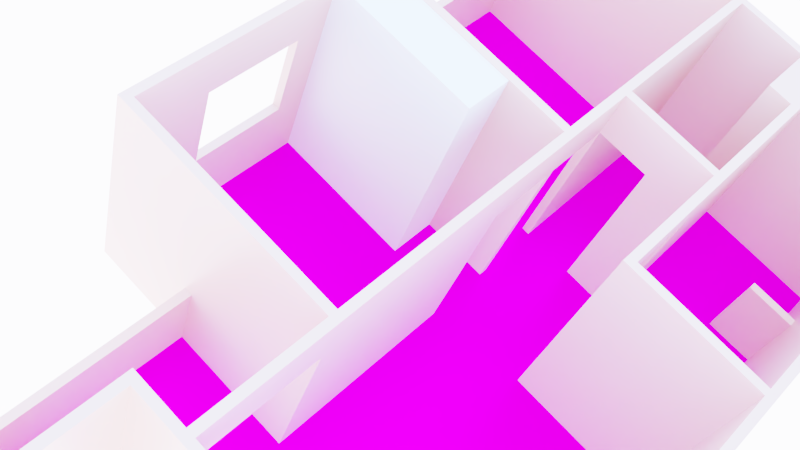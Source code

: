 # Source: Ap.blend  (saved by Blender 2.91.10; exported with 4.5.12 LTS)
import bpy
from mathutils import Matrix  # noqa: F401  (used for matrix-valued properties, if any)

bpy.ops.wm.read_factory_settings(use_empty=True)
scene = bpy.context.scene
scene.name = 'Scene'

# ---- collections
col_estrutura_principal = bpy.data.collections.new('Estrutura Principal'); scene.collection.children.link(col_estrutura_principal)

# ---- images (referenced by path relative to the original .blend; pixels are not part of the script)
import os
ASSET_DIR = os.environ.get("B2B_ASSET_DIR", "")  # directory of the original .blend (textures are referenced by path, not embedded)
HERE = os.path.dirname(os.path.abspath(__file__))  # packed textures are extracted next to this script under _unpacked/

def load_image(name, relpath, width, height, colorspace="sRGB"):
    """Load a texture the original file referenced (path relative to the .blend, or extracted next to this script)."""
    p = next((c for c in (os.path.join(HERE, relpath), os.path.join(ASSET_DIR, relpath)) if relpath and os.path.exists(c)), "")
    if p:
        img = bpy.data.images.load(p, check_existing=True)
        img.name = name
    else:  # same state as the original file: an image datablock whose file is absent (Cycles renders it pink)
        img = bpy.data.images.new(name, width, height)
        img.source = "FILE"
        img.filepath = "//" + (relpath or name)
    img.colorspace_settings.name = colorspace
    return img
img_madeira_chao_b = load_image('madeira_chao-b', 'Good Textures_001978-2b.jpg', 1024, 1024, 'sRGB')
img_azulejo_jpg = load_image('Azulejo.jpg', 'Textures/Azulejo.jpg', 1024, 1024, 'sRGB')
img_azulejo_s_jpg = load_image('Azulejo_s.jpg', 'Textures/Azulejo_s.jpg', 1024, 1024, 'sRGB')

# ---- materials (node trees are filled in below, after node groups)
mat_piso = bpy.data.materials.new('Piso')
mat_piso.alpha_threshold = 0.0
mat_piso.roughness = 0.5
mat_piso.line_color = (0.0, 0.0, 0.0, 1.0)
mat_parede_rosa = bpy.data.materials.new('Parede Rosa')

# ---- material node trees
mat_piso.use_nodes = True; mat_piso.node_tree.nodes.clear()
_N = mat_piso.node_tree.nodes; _L = mat_piso.node_tree.links
n0 = _N.new('ShaderNodeTexImage'); n0.name = 'Image Texture.001'; n0.location = (-162, 76)
n0.width = 150
n0.image = img_madeira_chao_b
n1 = _N.new('ShaderNodeTexCoord'); n1.name = 'Texture Coordinate'; n1.location = (-400, 252)
n1.width = 150
n2 = _N.new('ShaderNodeMath'); n2.name = 'Add'; n2.location = (73, 75)
n2.width = 120
n2.operation = 'MULTIPLY'
n2.inputs[1].default_value = 0.002
n2.inputs[2].default_value = 0.0
n3 = _N.new('ShaderNodeBsdfDiffuse'); n3.name = 'Diffuse BSDF'; n3.location = (67, 207)
n4 = _N.new('ShaderNodeBsdfAnisotropic'); n4.name = 'Glossy BSDF'; n4.location = (59, 375)
n4.distribution = 'BECKMANN'
n4.inputs[1].default_value = 0.3162
n5 = _N.new('ShaderNodeTexImage'); n5.name = 'Image Texture'; n5.location = (-190, 300)
n5.width = 150
n5.image = img_azulejo_jpg
n6 = _N.new('ShaderNodeTexImage'); n6.name = 'Image Texture.002'; n6.location = (-170, 494)
n6.width = 150
n6.image = img_azulejo_s_jpg
n7 = _N.new('ShaderNodeMixShader'); n7.name = 'Mix Shader'; n7.location = (292, 391)
n7.width = 150
n8 = _N.new('ShaderNodeBsdfDiffuse'); n8.name = 'Diffuse BSDF.001'; n8.location = (292, 518)
n9 = _N.new('ShaderNodeMix'); n9.name = 'Mix'; n9.location = (87, 548)
n9.width = 100
n9.data_type = 'RGBA'
n9.inputs[0].default_value = 0.7
n9.inputs[7].default_value = (0.6446, 0.6446, 0.6446, 1.0)
n10 = _N.new('ShaderNodeOutputMaterial'); n10.name = 'Material Output'; n10.location = (523, 257)
n10.width = 120
n11 = _N.new('ShaderNodeDisplacement'); n11.name = 'Displacement'; n11.location = (298, 166)
n11.inputs[1].default_value = 0.0
n11.inputs[2].default_value = 0.1
_L.new(n5.outputs[0], n3.inputs[0])
_L.new(n1.outputs[2], n5.inputs[0])
_L.new(n0.outputs[0], n2.inputs[0])
_L.new(n1.outputs[2], n0.inputs[0])
_L.new(n5.outputs[0], n4.inputs[0])
_L.new(n4.outputs[0], n7.inputs[1])
_L.new(n1.outputs[2], n6.inputs[0])
_L.new(n6.outputs[0], n9.inputs[6])
_L.new(n3.outputs[0], n7.inputs[2])
_L.new(n9.outputs[2], n7.inputs[0])
_L.new(n9.outputs[2], n8.inputs[0])
_L.new(n7.outputs[0], n10.inputs[0])
_L.new(n2.outputs[0], n11.inputs[0])
_L.new(n11.outputs[0], n10.inputs[2])
n10.is_active_output = True
mat_parede_rosa.use_nodes = True; mat_parede_rosa.node_tree.nodes.clear()
_N = mat_parede_rosa.node_tree.nodes; _L = mat_parede_rosa.node_tree.links
n0 = _N.new('ShaderNodeOutputMaterial'); n0.name = 'Material Output'; n0.location = (300, 300)
n1 = _N.new('ShaderNodeBsdfPrincipled'); n1.name = 'Principled BSDF'; n1.location = (-521, 310)
n1.distribution = 'GGX'
n1.subsurface_method = 'BURLEY'
n1.inputs[0].default_value = (0.8, 0.4625, 0.3602, 1.0)
n1.inputs[2].default_value = 0.35
n1.inputs[3].default_value = 1.45
n1.inputs[27].default_value = (0.0, 0.0, 0.0, 1.0)
n1.inputs[28].default_value = 1.0
n2 = _N.new('ShaderNodeMixShader'); n2.name = 'Mix Shader'; n2.location = (-7, 311)
n3 = _N.new('ShaderNodeBsdfTransparent'); n3.name = 'Transparent BSDF'; n3.location = (-256, 198)
n4 = _N.new('ShaderNodeNewGeometry'); n4.name = 'Geometry'; n4.location = (-431, 619)
_L.new(n2.outputs[0], n0.inputs[0])
_L.new(n1.outputs[0], n2.inputs[1])
_L.new(n3.outputs[0], n2.inputs[2])
_L.new(n4.outputs[6], n2.inputs[0])
n0.is_active_output = True

# ---- world
world_world = bpy.data.worlds.new('World'); scene.world = world_world
world_world.use_nodes = True; world_world.node_tree.nodes.clear()
_N = world_world.node_tree.nodes; _L = world_world.node_tree.links
n0 = _N.new('ShaderNodeOutputWorld'); n0.name = 'World Output'; n0.location = (300, 300)
n1 = _N.new('ShaderNodeBackground'); n1.name = 'Background'; n1.location = (10, 300)
n1.inputs[1].default_value = 6.0
n2 = _N.new('ShaderNodeTexSky'); n2.name = 'Sky Texture'; n2.location = (-190, 280)
n2.sky_type = 'PREETHAM'
n2.sun_elevation = 1.571
_L.new(n1.outputs[0], n0.inputs[0])
_L.new(n2.outputs[0], n1.inputs[0])
n0.is_active_output = True
world_world.color = (0.05088, 0.05088, 0.05088)
world_world.use_sun_shadow = False
world_world.sun_shadow_jitter_overblur = 0.0
world_world.cycles.sampling_method = 'NONE'
world_world.light_settings.ao_factor = 0.2
world_world.light_settings.distance = 1.6

# ---- cameras
cam_camera = bpy.data.cameras.new('Camera')

# ---- meshes
me_chao = bpy.data.meshes.new('chao')
me_chao.from_pydata([(3.384, 5.292, 0.002928), (-2.407, 5.292, -0.001126), (-2.407, -1.163, -0.001126), (3.384, -1.163, -0.001126), (3.384, 5.292, -0.001126), (-1.227, 5.292, -0.001126), (-1.227, -1.163, -0.001126), (3.384, -2.763, -0.001126), (-1.227, -2.763, 0.002928), (-1.227, -2.763, -0.001126), (-0.2269, 5.292, -0.001126), (-0.2269, -1.163, -0.001126), (-0.2269, 5.292, 0.002928), (-0.2269, -2.763, -0.001126), (-1.227, -4.013, 0.002928), (-1.227, -4.013, -0.001126), (-0.2269, -4.013, -0.001126), (-0.2269, -4.013, 0.002928)], [], [(12, 0, 4, 10), (11, 10, 4, 3), (2, 1, 5, 6), (11, 3, 7, 13), (6, 11, 13, 9), (6, 5, 10, 11), (17, 14, 15, 16), (8, 9, 15, 14), (9, 13, 16, 15)])
_uv = me_chao.uv_layers.new(name='UVTex')
_uv.uv.foreach_set('vector', [3.778, -1.5, 3.778, -4.626, 3.778, -4.626, 3.778, -1.5, -11.18, 0.9258, 3.113, 0.9258, 3.113, -7.052, -11.18, -7.052, -11.18, 5.77, 3.113, 5.77, 3.113, 3.111, -11.18, 3.111, 3.113, 0.9258, 3.113, -7.052, 6.683, -7.052, 6.683, 0.9258, 3.113, 3.111, 3.113, 0.9258, 6.683, 0.9258, 6.683, 3.111, -11.18, 3.111, 3.113, 3.111, 3.113, 0.9258, -11.18, 0.9258, -2.778, -1.5, -2.778, 1.625, -2.778, 1.625, -2.778, -1.5, -2.778, 1.625, -2.778, 1.625, -2.778, 1.625, -2.778, 1.625, 9.322, 3.111, 9.322, 0.9258, 6.683, 0.9258, 6.683, 3.111])
me_chao.materials.append(mat_piso)
me_chao.use_remesh_preserve_volume = False
me_chao.use_remesh_preserve_attributes = False
me_chao.use_mirror_vertex_groups = False
me_chao.update()
me_cube_010 = bpy.data.meshes.new('Cube.010')
me_cube_010.from_pydata([(0.807, -4.218, -1.341), (0.807, -4.218, -1.241), (0.807, -4.118, -1.341), (0.807, -4.118, -1.241), (2.847, -4.218, -1.341), (2.847, -4.218, -1.241), (2.847, -4.118, -1.341), (2.847, -4.118, -1.241), (2.947, -4.218, -1.341), (2.947, -4.218, -1.241), (2.947, -4.118, -1.341), (2.947, -4.118, -1.241), (2.847, -0.07793, -1.341), (2.847, -0.07793, -1.241), (2.947, -0.07793, -1.341), (2.947, -0.07793, -1.241), (2.847, 0.02208, -1.241), (2.947, 0.02208, -1.341), (2.947, 0.02208, -1.241), (2.847, 3.772, -1.241), (2.847, 0.02208, -1.341), (2.847, 3.872, -1.241), (1.147, -0.07793, -1.341), (1.147, -0.07793, -1.241), (1.147, 0.02208, -1.341), (1.147, 0.02208, -1.241), (2.947, 3.772, -1.341), (2.947, 3.772, -1.241), (2.847, 3.772, -1.341), (1.247, 3.772, -1.341), (1.247, 3.772, -1.241), (2.947, 3.872, -1.341), (2.947, 3.872, -1.241), (2.847, 3.872, -1.341), (1.247, 3.872, -1.341), (1.247, 3.872, -1.241), (1.147, 3.772, -1.341), (1.147, 3.872, -1.341), (1.147, 3.872, -1.241), (-0.033, 3.772, -1.341), (-0.033, 3.772, -1.241), (-0.033, 3.872, -1.341), (-0.033, 3.872, -1.241), (1.247, 1.592, -1.341), (1.247, 1.592, -1.241), (1.147, 1.592, -1.341), (1.147, 1.592, -1.241), (1.247, 1.492, -1.241), (1.247, 1.492, -1.341), (1.147, 1.492, -1.341), (1.147, 1.492, -1.241), (0.617, 1.592, -1.341), (0.617, 1.592, -1.241), (0.617, 1.492, -1.341), (0.617, 1.492, -1.241), (-0.133, 3.772, -1.341), (-0.133, 3.772, -1.241), (-0.133, 3.872, -1.341), (-0.133, 3.872, -1.241), (-0.033, 1.492, -1.341), (-0.033, 1.492, -1.241), (-0.133, 1.492, -1.341), (-0.133, 1.492, -1.241), (-2.733, 3.772, -1.341), (-2.733, 3.872, -1.341), (-2.733, 3.872, -1.241), (-2.733, 3.772, -1.241), (-2.833, 3.772, -1.241), (-2.833, 3.872, -1.341), (-2.833, 3.872, -1.241), (-2.833, 3.772, -1.341), (-2.733, 0.6721, -1.341), (-2.733, 0.6721, -1.241), (-2.833, 0.6721, -1.341), (-2.833, 0.6721, -1.241), (-2.733, 0.5721, -1.341), (-2.733, 0.5721, -1.241), (-2.833, 0.5721, -1.241), (-2.833, 0.5721, -1.341), (-0.133, 0.6721, -1.341), (-0.133, 0.6721, -1.241), (-0.133, 0.5721, -1.341), (-0.133, 0.5721, -1.241), (-0.033, 0.6721, -1.341), (-0.033, 0.6721, -1.241), (-0.033, 0.5721, -1.341), (-0.033, 0.5721, -1.241), (-2.733, -2.528, -1.341), (-2.733, -2.528, -1.241), (-2.833, -2.528, -1.341), (-2.833, -2.528, -1.241), (-2.733, -2.628, -1.341), (-2.733, -2.628, -1.241), (-2.833, -2.628, -1.341), (-2.833, -2.628, -1.241), (-1.655, -2.528, -1.341), (-1.655, -2.528, -1.241), (-1.655, -2.628, -1.241), (-1.655, -2.628, -1.341), (-1.555, -2.528, -1.341), (-1.555, -2.528, -1.241), (-1.555, -2.628, -1.341), (-1.555, -2.628, -1.241), (-0.133, -2.528, -1.341), (-0.133, -2.528, -1.241), (-0.133, -2.628, -1.241), (-0.133, -2.628, -1.341), (-0.033, -2.528, -1.341), (-0.033, -2.528, -1.241), (-0.033, -2.628, -1.341), (-0.033, -2.628, -1.241), (-0.133, -0.2479, -1.341), (-0.133, -0.2479, -1.241), (-0.033, -0.2479, -1.341), (-0.033, -0.2479, -1.241), (-1.655, -5.368, -1.241), (-1.655, -5.368, -1.341), (-1.555, -5.368, -1.341), (-1.555, -5.368, -1.241), (-1.655, -5.468, -1.341), (-1.655, -5.468, -1.241), (-1.555, -5.468, -1.341), (-1.555, -5.468, -1.241), (-0.7548, -5.368, -1.341), (-0.7548, -5.368, -1.241), (-0.7548, -5.468, -1.341), (-0.7548, -5.468, -1.241), (-0.6548, -5.368, -1.341), (-0.6548, -5.368, -1.241), (-0.6548, -5.468, -1.341), (-0.6548, -5.468, -1.241), (-0.7548, -4.218, -1.241), (-0.7548, -4.218, -1.341), (-0.6548, -4.218, -1.241), (-0.6548, -4.218, -1.341), (-0.7548, -4.118, -1.241), (-0.7548, -4.118, -1.341), (-0.6548, -4.118, -1.341), (-0.6548, -4.118, -1.241), (-0.033, -4.218, -1.241), (-0.033, -4.218, -1.341), (-0.033, -4.118, -1.241), (-0.033, -4.118, -1.341), (2.947, 2.532, -1.241), (2.847, 2.532, -1.341), (2.847, 2.532, -1.241), (2.947, 2.532, -1.341), (2.847, 2.432, -1.241), (2.947, 2.432, -1.341), (2.947, 2.432, -1.241), (2.847, 2.432, -1.341), (2.237, 2.532, -1.341), (2.237, 2.532, -1.241), (2.237, 2.432, -1.341), (2.237, 2.432, -1.241), (1.247, 3.042, -1.241), (1.147, 3.042, -1.341), (1.247, 3.042, -1.341), (1.147, 3.042, -1.241), (0.847, 3.872, -1.341), (0.847, 3.872, -1.241), (0.847, 3.042, -1.341), (0.847, 3.042, -1.241), (0.847, 3.772, -1.241), (0.847, 3.772, -1.341), (0.807, -4.218, -0.3908), (0.807, -4.118, -0.3908), (2.847, -4.218, -0.3908), (2.847, -4.118, -0.3908), (2.947, -4.218, -0.3908), (2.947, -4.118, -0.3908), (2.847, -0.07793, -0.3908), (2.947, -0.07793, -0.3908), (2.847, 0.02208, -0.3908), (2.947, 0.02208, -0.3908), (2.847, 3.772, -0.3908), (2.847, 3.872, -0.3908), (1.147, -0.07793, -0.3908), (1.147, 0.02208, -0.3908), (2.947, 3.772, -0.3908), (1.247, 3.772, -0.3908), (2.947, 3.872, -0.3908), (1.247, 3.872, -0.3908), (0.807, -4.218, 0.7892), (1.147, 3.872, -0.3908), (-0.033, 3.772, -0.3908), (-0.033, 3.872, -0.3908), (1.247, 1.592, -0.3908), (1.147, 1.592, -0.3908), (1.247, 1.492, -0.3908), (1.147, 1.492, -0.3908), (0.617, 1.592, -0.3908), (0.617, 1.492, -0.3908), (-0.133, 3.772, -0.3908), (-0.133, 3.872, -0.3908), (-0.033, 1.492, -0.3908), (-0.133, 1.492, -0.3908), (-2.733, 3.872, -0.3908), (-2.733, 3.772, -0.3908), (-2.833, 3.772, -0.3908), (-2.833, 3.872, -0.3908), (-2.733, 0.6721, -0.3908), (-2.833, 0.6721, -0.3908), (-2.733, 0.5721, -0.3908), (-2.833, 0.5721, -0.3908), (-0.133, 0.6721, -0.3908), (-0.133, 0.5721, -0.3908), (-0.033, 0.6721, -0.3908), (-0.033, 0.5721, -0.3908), (-2.733, -2.528, -0.3908), (-2.833, -2.528, -0.3908), (-2.733, -2.628, -0.3908), (-2.833, -2.628, -0.3908), (-1.655, -2.528, -0.3908), (-1.655, -2.628, -0.3908), (-1.555, -2.528, -0.3908), (-1.555, -2.628, -0.3908), (-0.133, -2.528, -0.3908), (-0.133, -2.628, -0.3908), (-0.033, -2.528, -0.3908), (-0.033, -2.628, -0.3908), (-0.133, -0.2479, -0.3908), (-0.033, -0.2479, -0.3908), (-1.655, -5.368, -0.3908), (-1.555, -5.368, -0.3908), (-1.655, -5.468, -0.3908), (-1.555, -5.468, -0.3908), (-0.7548, -5.368, -0.3908), (-0.7548, -5.468, -0.3908), (-0.6548, -5.368, -0.3908), (-0.6548, -5.468, -0.3908), (-0.7548, -4.218, -0.3908), (-0.6548, -4.218, -0.3908), (-0.7548, -4.118, -0.3908), (-0.6548, -4.118, -0.3908), (-0.033, -4.218, -0.3908), (-0.033, -4.118, -0.3908), (2.947, 2.532, -0.3908), (2.847, 2.532, -0.3908), (2.847, 2.432, -0.3908), (2.947, 2.432, -0.3908), (2.237, 2.532, -0.3908), (2.237, 2.432, -0.3908), (1.247, 3.042, -0.3908), (1.147, 3.042, -0.3908), (0.847, 3.872, -0.3908), (0.847, 3.042, -0.3908), (0.847, 3.772, -0.3908), (1.597, 3.772, -1.241), (1.597, 3.772, -1.341), (1.597, 3.872, -1.241), (1.597, 3.872, -1.341), (1.597, 3.772, -0.3908), (1.597, 3.872, -0.3908), (2.617, 3.872, -1.241), (2.617, 3.872, -1.341), (2.617, 3.872, -0.3908), (2.617, 3.772, -1.241), (2.617, 3.772, -1.341), (2.617, 3.772, -0.3908), (-2.733, 2.822, -1.241), (-2.833, 2.822, -1.341), (-2.733, 2.822, -1.341), (-2.833, 2.822, -1.241), (-2.733, 2.822, -0.3908), (-2.833, 2.822, -0.3908), (-2.733, 1.622, -1.241), (-2.833, 1.622, -1.341), (-2.833, 1.622, -1.241), (-2.733, 1.622, -0.3908), (-2.833, 1.622, -0.3908), (-2.733, 1.622, -1.341), (-2.833, -0.3979, -1.241), (-2.733, -0.3979, -1.241), (-2.833, -0.3979, -1.341), (-2.733, -0.3979, -1.341), (-2.833, -0.3979, -0.3908), (-2.733, -0.3979, -0.3908), (-2.833, -1.578, -1.341), (-2.733, -1.578, -1.341), (-2.833, -1.578, -1.241), (-2.733, -1.578, -1.241), (-2.833, -1.578, -0.3908), (-2.733, -1.578, -0.3908), (0.807, -4.218, 0.1592), (0.807, -4.118, 0.1592), (2.847, -4.118, 0.1592), (2.847, -4.218, 0.1592), (2.947, -4.118, 0.1592), (2.947, -4.218, 0.1592), (2.947, -0.07793, 0.1592), (2.847, -0.07793, 0.1592), (2.947, 0.02208, 0.1592), (2.847, 0.02208, 0.1592), (2.947, 2.532, 0.1592), (2.947, 3.772, 0.1592), (1.147, -0.07793, 0.1592), (2.847, 3.772, 0.1592), (2.947, 3.872, 0.1592), (1.597, 3.772, 0.1592), (1.247, 3.772, 0.1592), (2.847, 3.872, 0.1592), (1.147, 3.872, 0.1592), (1.247, 3.872, 0.1592), (-0.033, 3.772, 0.1592), (-0.033, 3.872, 0.1592), (-0.133, 3.872, 0.1592), (-0.033, 1.492, 0.1592), (-0.133, 1.492, 0.1592), (-0.133, 3.772, 0.1592), (-2.733, 1.622, 0.1592), (-2.733, 0.6721, 0.1592), (-2.733, 3.772, 0.1592), (-2.833, 3.772, 0.1592), (-2.833, 3.872, 0.1592), (-2.733, 3.872, 0.1592), (-2.833, -0.3979, 0.1592), (-2.833, 0.5721, 0.1592), (-0.133, 0.6721, 0.1592), (-2.733, 0.5721, 0.1592), (-0.133, 0.5721, 0.1592), (-0.033, 0.6721, 0.1592), (-2.733, -0.3979, 0.1592), (-2.733, -2.628, 0.1592), (-1.655, -2.628, 0.1592), (-1.655, -2.528, 0.1592), (-2.733, -2.528, 0.1592), (-1.555, -2.528, 0.1592), (-0.133, -2.628, 0.1592), (-0.133, -2.528, 0.1592), (-0.033, -2.628, 0.1592), (-0.033, -2.528, 0.1592), (-1.555, -5.368, 0.1592), (-1.555, -5.468, 0.1592), (-0.7548, -5.468, 0.1592), (-0.7548, -4.218, 0.1592), (-0.6548, -4.218, 0.1592), (-0.7548, -4.118, 0.1592), (-0.033, -4.218, 0.1592), (-0.033, -4.118, 0.1592), (2.947, 2.432, 0.1592), (1.247, 1.592, 0.1592), (1.247, 3.042, 0.1592), (1.147, 1.592, 0.1592), (1.147, 3.042, 0.1592), (1.147, 0.02208, 0.1592), (2.847, 2.532, 0.1592), (2.847, 2.432, 0.1592), (0.847, 3.872, 0.1592), (0.847, 3.042, 0.1592), (0.847, 3.772, 0.1592), (0.807, -4.218, 0.8792), (2.617, 3.872, 0.1592), (0.617, 1.592, 0.1592), (1.247, 1.492, 0.1592), (1.147, 1.492, 0.1592), (0.617, 1.492, 0.1592), (-2.833, 0.6721, 0.1592), (-2.833, 1.622, 0.1592), (-0.033, 0.5721, 0.1592), (-2.833, -2.528, 0.1592), (-2.833, -2.628, 0.1592), (-1.555, -2.628, 0.1592), (-0.033, -0.2479, 0.1592), (-0.133, -0.2479, 0.1592), (-0.7548, -5.368, 0.1592), (-0.6548, -5.368, 0.1592), (-0.6548, -5.468, 0.1592), (-0.6548, -4.118, 0.1592), (2.617, 3.772, 0.1592), (1.597, 3.872, 0.1592), (-2.733, 2.822, 0.1592), (-2.833, 2.822, 0.1592), (-2.833, -1.578, 0.1592), (-2.733, -1.578, 0.1592), (0.807, -4.118, 0.7892), (2.847, -4.118, 0.7892), (2.847, -4.218, 0.7892), (2.947, -4.118, 0.7892), (2.947, -4.218, 0.7892), (2.947, -0.07793, 0.7892), (2.847, -0.07793, 0.7892), (2.947, 0.02208, 0.7892), (2.847, 0.02208, 0.7892), (2.947, 2.532, 0.7892), (2.947, 3.772, 0.7892), (1.147, -0.07793, 0.7892), (2.847, 3.772, 0.7892), (2.947, 3.872, 0.7892), (1.597, 3.772, 0.7892), (1.247, 3.772, 0.7892), (2.847, 3.872, 0.7892), (1.147, 3.872, 0.7892), (1.247, 3.872, 0.7892), (-0.033, 3.772, 0.7892), (-0.033, 3.872, 0.7892), (-0.133, 3.872, 0.7892), (1.247, -0.07793, 0.7892), (-0.133, 3.772, 0.7892), (-2.733, 1.622, 0.7892), (-2.733, 0.6721, 0.7892), (-2.733, 3.772, 0.7892), (-2.833, 3.772, 0.7892), (-2.833, 3.872, 0.7892), (-2.733, 3.872, 0.7892), (-2.833, -0.3979, 0.7892), (-2.833, 0.5721, 0.7892), (-0.133, 0.6721, 0.7892), (-2.733, 0.5721, 0.7892), (-0.033, 0.6721, 0.7892), (-2.733, -0.3979, 0.7892), (-2.733, -2.628, 0.7892), (-1.655, -2.628, 0.7892), (-1.655, -2.528, 0.7892), (-2.733, -2.528, 0.7892), (-1.555, -2.528, 0.7892), (-0.133, -2.628, 0.7892), (-0.133, -2.528, 0.7892), (-0.033, -2.628, 0.7892), (-0.033, -2.528, 0.7892), (-1.555, -5.368, 0.7892), (-1.555, -5.468, 0.7892), (-0.7548, -5.468, 0.7892), (-0.7548, -4.218, 0.7892), (-0.6548, -4.218, 0.7892), (-0.7548, -4.118, 0.7892), (-0.033, -4.118, 0.7892), (2.947, 2.432, 0.7892), (1.247, 1.592, 0.7892), (1.247, 3.042, 0.7892), (1.147, 1.592, 0.7892), (1.147, 3.042, 0.7892), (1.247, 0.02208, 0.1592), (2.847, 2.532, 0.7892), (2.847, 2.432, 0.7892), (0.847, 3.872, 0.7892), (0.847, 3.042, 0.7892), (0.847, 3.772, 0.7892), (0.807, -4.218, 1.439), (2.617, 3.872, 0.7892), (0.617, 1.592, 0.7892), (1.247, 1.492, 0.7892), (1.147, 1.492, 0.7892), (0.617, 1.492, 0.7892), (-2.833, 0.6721, 0.7892), (-2.833, 1.622, 0.7892), (-0.033, 0.5721, 0.7892), (-2.833, -2.528, 0.7892), (-2.833, -2.628, 0.7892), (-1.555, -2.628, 0.7892), (-0.033, -0.2479, 0.7892), (-0.133, -0.2479, 0.7892), (-0.7548, -5.368, 0.7892), (-0.6548, -5.368, 0.7892), (-0.6548, -5.468, 0.7892), (-0.6548, -4.118, 0.7892), (2.617, 3.772, 0.7892), (1.597, 3.872, 0.7892), (-2.733, 2.822, 0.7892), (-2.833, 2.822, 0.7892), (-2.833, -1.578, 0.7892), (-2.733, -1.578, 0.7892), (0.807, -4.118, 0.8792), (2.847, -4.118, 0.8792), (2.847, -4.218, 0.8792), (2.947, -4.118, 0.8792), (2.947, -4.218, 0.8792), (2.947, -0.07793, 0.8792), (2.847, -0.07793, 0.8792), (2.947, 0.02208, 0.8792), (2.847, 0.02208, 0.8792), (2.947, 2.532, 0.8792), (2.947, 3.772, 0.8792), (1.147, -0.07793, 0.8792), (2.847, 3.772, 0.8792), (2.947, 3.872, 0.8792), (1.597, 3.772, 0.8792), (1.247, 3.772, 0.8792), (2.847, 3.872, 0.8792), (1.147, 3.872, 0.8792), (1.247, 3.872, 0.8792), (-0.033, 3.772, 0.8792), (-0.033, 3.872, 0.8792), (-0.133, 3.872, 0.8792), (-0.033, 1.592, 1.439), (1.247, -0.07793, 0.1592), (-0.133, 3.772, 0.8792), (-2.733, 1.622, 0.8792), (-2.733, 0.6721, 0.8792), (-2.733, 3.772, 0.8792), (-2.833, 3.772, 0.8792), (-2.833, 3.872, 0.8792), (-2.733, 3.872, 0.8792), (-2.833, -0.3979, 0.8792), (-2.833, 0.5721, 0.8792), (-0.133, 0.6721, 0.8792), (-2.733, 0.5721, 0.8792), (-0.033, 0.6721, 0.8792), (-2.733, -0.3979, 0.8792), (-2.733, -2.628, 0.8792), (-1.655, -2.628, 0.8792), (-1.655, -2.528, 0.8792), (-2.733, -2.528, 0.8792), (-1.555, -2.528, 0.8792), (-0.133, -2.628, 0.8792), (-0.133, -2.528, 0.8792), (-0.033, -2.628, 0.8792), (-0.033, -2.528, 0.8792), (-1.555, -5.368, 0.8792), (-1.555, -5.468, 0.8792), (-0.7548, -5.468, 0.8792), (-0.7548, -4.218, 0.8792), (-0.6548, -4.218, 0.8792), (-0.7548, -4.118, 0.8792), (-0.033, -4.118, 0.8792), (2.947, 2.432, 0.8792), (1.247, 1.592, 0.8792), (1.247, 3.042, 0.8792), (1.147, 1.592, 0.8792), (1.147, 3.042, 0.8792), (1.147, 0.02208, 0.8792), (2.847, 2.532, 0.8792), (2.847, 2.432, 0.8792), (0.847, 3.872, 0.8792), (0.847, 3.042, 0.8792), (0.847, 3.772, 0.8792), (2.617, 3.872, 0.8792), (0.617, 1.592, 0.8792), (1.247, 1.492, 0.8792), (1.147, 1.492, 0.8792), (0.617, 1.492, 0.8792), (-2.833, 0.6721, 0.8792), (-2.833, 1.622, 0.8792), (-2.833, -2.528, 0.8792), (-2.833, -2.628, 0.8792), (-1.555, -2.628, 0.8792), (-0.033, -0.2479, 0.8792), (-0.133, -0.2479, 0.8792), (-0.7548, -5.368, 0.8792), (-0.6548, -5.368, 0.8792), (-0.6548, -5.468, 0.8792), (-0.6548, -4.118, 0.8792), (2.617, 3.772, 0.8792), (1.597, 3.872, 0.8792), (-2.733, 2.822, 0.8792), (-2.833, 2.822, 0.8792), (-2.833, -1.578, 0.8792), (-2.733, -1.578, 0.8792), (0.807, -4.118, 1.439), (2.847, -4.118, 1.439), (2.847, -4.218, 1.439), (2.947, -4.118, 1.439), (2.947, -4.218, 1.439), (2.947, -0.07793, 1.439), (2.847, -0.07793, 1.439), (2.947, 0.02208, 1.439), (2.847, 0.02208, 1.439), (2.947, 2.532, 1.439), (2.947, 3.772, 1.439), (1.147, -0.07793, 1.439), (2.847, 3.772, 1.439), (2.947, 3.872, 1.439), (1.597, 3.772, 1.439), (1.247, 3.772, 1.439), (2.847, 3.872, 1.439), (1.147, 3.872, 1.439), (1.247, 3.872, 1.439), (-0.033, 3.772, 1.439), (-0.033, 3.872, 1.439), (-0.133, 3.872, 1.439), (-0.033, 1.492, 1.439), (1.247, 0.02208, 0.8792), (-0.133, 3.772, 1.439), (-2.733, 1.622, 1.439), (-2.733, 0.6721, 1.439), (-2.733, 3.772, 1.439), (-2.833, 3.772, 1.439), (-2.833, 3.872, 1.439), (-2.733, 3.872, 1.439), (-2.833, -0.3979, 1.439), (-2.833, 0.5721, 1.439), (-0.133, 0.6721, 1.439), (-2.733, 0.5721, 1.439), (-0.033, 0.5721, 0.8792), (-0.033, 0.6721, 1.439), (-2.733, -0.3979, 1.439), (-2.733, -2.628, 1.439), (-1.655, -2.628, 1.439), (-1.655, -2.528, 1.439), (-2.733, -2.528, 1.439), (-1.555, -2.528, 1.439), (-0.133, -2.628, 1.439), (-0.133, -2.528, 1.439), (-0.033, -2.628, 1.439), (-0.033, -2.528, 1.439), (-1.555, -5.368, 1.439), (-1.555, -5.468, 1.439), (-0.7548, -5.468, 1.439), (-0.7548, -4.218, 1.439), (-0.6548, -4.218, 1.439), (-0.7548, -4.118, 1.439), (-0.033, -4.218, 1.439), (1.247, 0.02208, -0.3908), (2.947, 2.432, 1.439), (1.247, 1.592, 1.439), (1.247, 3.042, 1.439), (1.147, 1.592, 1.439), (1.147, 3.042, 1.439), (1.147, 0.02208, 1.439), (2.847, 2.532, 1.439), (2.847, 2.432, 1.439), (0.847, 3.872, 1.439), (0.847, 3.042, 1.439), (0.847, 3.772, 1.439), (1.147, 3.772, 1.439), (2.617, 3.872, 1.439), (0.617, 1.592, 1.439), (1.247, 1.492, 1.439), (1.147, 1.492, 1.439), (0.617, 1.492, 1.439), (-2.833, 0.6721, 1.439), (-2.833, 1.622, 1.439), (-2.833, -2.528, 1.439), (-2.833, -2.628, 1.439), (-1.555, -2.628, 1.439), (-0.033, -0.2479, 1.439), (-0.133, -0.2479, 1.439), (-0.7548, -5.368, 1.439), (-0.6548, -5.368, 1.439), (-0.6548, -5.468, 1.439), (-0.6548, -4.118, 1.439), (2.617, 3.772, 1.439), (1.597, 3.872, 1.439), (-2.733, 2.822, 1.439), (-2.833, 2.822, 1.439), (-2.833, -1.578, 1.439), (-2.733, -1.578, 1.439), (-0.133, 0.5721, 0.8792), (-0.033, 0.5721, 1.439), (-0.133, 0.5721, 0.7892), (-0.133, 0.5721, 1.439), (-0.133, 1.492, 0.7892), (-0.033, 1.492, 0.7892), (-0.133, 1.492, 0.8792), (-0.033, 1.492, 0.8792), (-0.133, 1.492, 1.439), (1.147, 0.02208, 0.7892), (-0.033, 1.592, -1.241), (-0.033, 1.592, -1.341), (-0.133, 1.592, -1.241), (-0.133, 1.592, -1.341), (-0.033, 1.592, -0.3908), (-0.133, 1.592, -0.3908), (-0.033, 1.592, 0.1592), (-0.133, 1.592, 0.1592), (-0.033, 1.592, 0.7892), (-0.133, 1.592, 0.7892), (-0.033, 1.592, 0.8792), (-0.133, 1.592, 0.8792), (-0.133, 1.592, 1.439), (1.247, -0.07793, -0.3908), (1.247, 0.02208, -1.341), (1.247, 0.02208, -1.241), (1.247, -0.07793, -1.241), (1.247, -0.07793, -1.341), (-0.033, -4.118, 1.439), (-0.133, -4.118, -1.341), (-0.133, -4.218, -1.241), (-0.133, -4.218, -1.341), (-0.133, -4.118, -1.241), (-0.133, -4.218, -0.3908), (-0.133, -4.118, -0.3908), (-0.133, -4.218, 0.1592), (-0.133, -4.118, 0.1592), (-0.133, -4.218, 0.7892), (-0.133, -4.118, 0.7892), (-0.133, -4.218, 0.8792), (-0.133, -4.118, 0.8792), (-0.133, -4.218, 1.439), (-0.133, -4.118, 1.439), (1.247, -0.07793, 0.8792), (1.247, -0.07793, 1.439), (1.247, 0.02208, 1.439), (1.247, 0.02208, 0.7892), (-0.033, -4.218, 0.7892), (-0.033, -4.218, 0.8792)], [], [(0, 1, 3, 2), (2, 3, 7, 6), (118, 102, 216, 224), (4, 5, 1, 0), (2, 6, 4, 0), (669, 138, 234, 671), (10, 11, 9, 8), (11, 10, 14, 15), (5, 4, 8, 9), (4, 6, 10, 8), (14, 12, 20, 17), (6, 7, 13, 12), (47, 44, 187, 189), (10, 6, 12, 14), (144, 145, 19, 28), (15, 14, 17, 18), (96, 88, 209, 213), (662, 661, 24, 25), (268, 74, 202, 270), (661, 664, 22, 24), (22, 23, 25, 24), (158, 46, 188, 244), (664, 663, 23, 22), (13, 7, 168, 171), (251, 249, 29, 34), (146, 144, 28, 26), (143, 146, 26, 27), (33, 21, 32, 31), (26, 28, 33, 31), (27, 26, 31, 32), (158, 156, 45, 46), (35, 34, 37, 38), (249, 248, 30, 29), (66, 56, 193, 198), (250, 251, 34, 35), (160, 159, 41, 42), (34, 29, 36, 37), (11, 15, 172, 170), (156, 157, 43, 45), (138, 135, 233, 234), (260, 66, 198, 264), (159, 164, 39, 41), (44, 155, 243, 187), (50, 47, 189, 190), (45, 49, 53, 51), (74, 77, 204, 202), (157, 155, 44, 43), (48, 47, 50, 49), (43, 44, 47, 48), (45, 43, 48, 49), (46, 45, 51, 52), (52, 51, 53, 54), (49, 50, 54, 53), (35, 38, 184, 182), (55, 56, 66, 63), (649, 62, 196, 652), (42, 41, 57, 58), (648, 647, 60, 59), (650, 648, 59, 61), (41, 39, 55, 57), (59, 60, 62, 61), (649, 650, 61, 62), (65, 64, 68, 69), (58, 57, 64, 65), (57, 55, 63, 64), (70, 67, 69, 68), (92, 97, 214, 211), (271, 266, 72, 71), (64, 63, 70, 68), (112, 104, 217, 221), (128, 133, 232, 229), (268, 267, 73, 74), (267, 271, 71, 73), (94, 92, 211, 212), (280, 278, 89, 90), (75, 71, 79, 81), (114, 112, 221, 222), (73, 71, 75, 78), (74, 73, 78, 77), (81, 79, 83, 85), (79, 80, 84, 83), (71, 72, 80, 79), (76, 75, 81, 82), (83, 84, 86, 85), (647, 40, 185, 651), (82, 81, 85, 86), (154, 147, 239, 242), (279, 281, 88, 87), (278, 279, 87, 89), (91, 92, 94, 93), (91, 87, 95, 98), (32, 21, 176, 181), (89, 87, 91, 93), (90, 89, 93, 94), (95, 96, 100, 99), (46, 52, 191, 188), (87, 88, 96, 95), (92, 91, 98, 97), (102, 101, 106, 105), (98, 95, 99, 101), (273, 76, 203, 277), (97, 98, 116, 115), (152, 154, 242, 241), (99, 100, 104, 103), (101, 99, 103, 106), (160, 42, 186, 245), (107, 108, 110, 109), (105, 106, 109, 110), (108, 107, 113, 114), (106, 103, 107, 109), (111, 112, 114, 113), (62, 60, 195, 196), (103, 104, 112, 111), (107, 103, 111, 113), (105, 110, 220, 218), (116, 117, 121, 119), (101, 102, 118, 117), (98, 101, 117, 116), (120, 119, 121, 122), (115, 116, 119, 120), (122, 126, 228, 226), (122, 121, 125, 126), (108, 114, 222, 219), (123, 124, 131, 132), (121, 117, 123, 125), (117, 118, 124, 123), (127, 128, 130, 129), (126, 125, 129, 130), (126, 130, 230, 228), (125, 123, 127, 129), (84, 80, 205, 207), (58, 65, 197, 194), (128, 127, 134, 133), (127, 123, 132, 134), (136, 135, 138, 137), (132, 131, 135, 136), (134, 132, 136, 137), (666, 669, 141, 142), (139, 140, 142, 141), (668, 666, 142, 140), (667, 668, 140, 139), (149, 148, 146, 143), (148, 150, 144, 146), (5, 9, 169, 167), (145, 144, 151, 152), (20, 16, 147, 150), (257, 19, 175, 259), (17, 20, 150, 148), (18, 17, 148, 149), (153, 154, 152, 151), (150, 147, 154, 153), (144, 150, 153, 151), (130, 128, 229, 230), (29, 30, 155, 157), (42, 58, 194, 186), (37, 38, 160, 159), (156, 158, 162, 161), (36, 29, 157, 156), (120, 122, 226, 225), (163, 164, 161, 162), (36, 37, 159, 164), (36, 156, 161, 164), (90, 94, 212, 210), (39, 164, 163, 40), (197, 200, 314, 315), (178, 177, 296, 345), (200, 199, 313, 314), (244, 188, 343, 344), (221, 217, 329, 364), (168, 166, 285, 286), (198, 193, 309, 312), (187, 243, 342, 341), (192, 190, 355, 356), (222, 221, 364, 363), (166, 165, 284, 285), (201, 269, 310, 311), (191, 192, 356, 353), (218, 220, 330, 328), (652, 196, 308, 654), (189, 187, 341, 354), (219, 222, 363, 331), (651, 185, 304, 653), (174, 240, 340, 292), (259, 175, 297, 369), (196, 195, 307, 308), (190, 189, 354, 355), (217, 215, 327, 329), (186, 194, 306, 305), (216, 214, 223, 224), (240, 237, 294, 340), (188, 191, 353, 343), (214, 216, 362, 324), (670, 235, 338, 672), (256, 253, 370, 352), (269, 264, 265, 270), (216, 218, 328, 362), (182, 184, 302, 303), (235, 236, 339, 338), (243, 180, 300, 342), (372, 265, 264, 371), (209, 283, 374, 326), (239, 238, 241, 242), (181, 176, 301, 298), (233, 231, 335, 337), (176, 256, 352, 301), (135, 131, 231, 233), (69, 67, 199, 200), (3, 1, 165, 166), (100, 96, 213, 215), (52, 54, 192, 191), (65, 69, 200, 197), (163, 162, 246, 247), (25, 23, 177, 178), (139, 141, 236, 235), (19, 145, 238, 175), (54, 50, 190, 192), (115, 120, 225, 223), (147, 16, 173, 239), (102, 105, 218, 216), (7, 3, 166, 168), (667, 139, 235, 670), (15, 18, 174, 172), (662, 25, 178, 602), (149, 143, 237, 240), (110, 108, 219, 220), (143, 27, 179, 237), (145, 152, 241, 238), (280, 90, 210, 282), (131, 124, 227, 231), (86, 84, 207, 208), (250, 35, 182, 253), (1, 5, 167, 165), (155, 30, 180, 243), (663, 13, 171, 660), (82, 86, 208, 206), (80, 72, 201, 205), (124, 118, 224, 227), (160, 38, 184, 245), (104, 100, 215, 217), (97, 115, 223, 214), (162, 158, 244, 246), (9, 11, 170, 169), (18, 149, 240, 174), (76, 82, 206, 203), (27, 32, 181, 179), (40, 163, 247, 185), (254, 250, 253, 256), (282, 210, 360, 373), (30, 248, 252, 180), (254, 255, 251, 250), (258, 257, 248, 249), (255, 258, 249, 251), (33, 28, 258, 255), (28, 19, 257, 258), (21, 33, 255, 254), (212, 211, 323, 361), (21, 254, 256, 176), (248, 257, 259, 252), (180, 252, 299, 300), (70, 63, 262, 261), (67, 70, 261, 263), (63, 66, 260, 262), (266, 260, 264, 269), (67, 263, 265, 199), (72, 266, 269, 201), (226, 228, 334, 333), (261, 262, 271, 267), (263, 261, 267, 268), (262, 260, 266, 271), (263, 268, 270, 265), (77, 272, 276, 204), (247, 246, 349, 350), (281, 273, 277, 283), (78, 75, 275, 274), (75, 76, 273, 275), (77, 78, 274, 272), (88, 281, 283, 209), (272, 280, 282, 276), (179, 181, 298, 295), (274, 275, 279, 278), (275, 273, 281, 279), (272, 274, 278, 280), (312, 309, 398, 401), (347, 293, 383, 434), (306, 315, 404, 396), (335, 365, 452, 423), (285, 284, 183, 375), (316, 276, 277, 322), (311, 310, 399, 400), (297, 346, 433, 387), (283, 282, 373, 374), (654, 308, 641, 656), (345, 296, 386, 646), (653, 304, 394, 655), (344, 343, 430, 431), (364, 329, 417, 451), (270, 358, 310, 269), (308, 307, 642, 641), (341, 342, 429, 428), (356, 355, 442, 443), (363, 364, 451, 450), (372, 371, 458, 459), (305, 306, 396, 395), (292, 340, 427, 382), (353, 356, 443, 440), (328, 330, 418, 416), (340, 294, 384, 427), (354, 341, 428, 441), (331, 363, 450, 419), (313, 372, 459, 402), (303, 302, 392, 393), (672, 338, 684, 674), (371, 312, 401, 458), (298, 301, 391, 388), (338, 339, 426, 684), (355, 354, 441, 442), (329, 327, 415, 417), (337, 335, 423, 425), (343, 353, 440, 430), (324, 362, 449, 412), (369, 297, 387, 456), (300, 299, 389, 390), (362, 328, 416, 449), (352, 370, 457, 439), (295, 298, 388, 385), (333, 334, 422, 421), (165, 167, 287, 284), (175, 238, 346, 297), (204, 276, 316, 317), (169, 170, 288, 289), (194, 197, 315, 306), (239, 173, 293, 347), (205, 201, 311, 318), (167, 169, 289, 287), (231, 227, 365, 335), (602, 178, 345, 432), (203, 206, 320, 319), (374, 373, 460, 461), (207, 205, 318, 321), (276, 282, 283, 277), (202, 204, 317, 357), (245, 184, 302, 348), (277, 203, 319, 322), (170, 172, 290, 288), (227, 224, 332, 365), (264, 198, 312, 371), (246, 244, 344, 349), (211, 214, 324, 323), (171, 168, 286, 291), (230, 229, 366, 367), (270, 202, 357, 358), (199, 265, 372, 313), (185, 247, 350, 304), (213, 209, 326, 325), (228, 230, 367, 334), (252, 259, 369, 299), (215, 213, 325, 327), (172, 174, 292, 290), (229, 232, 336, 366), (253, 182, 303, 370), (234, 233, 337, 368), (208, 207, 321, 359), (245, 186, 305, 348), (220, 219, 331, 330), (237, 179, 295, 294), (671, 234, 368, 673), (206, 208, 359, 320), (660, 171, 291, 485), (238, 239, 347, 346), (210, 212, 361, 360), (434, 383, 470, 522), (396, 404, 492, 483), (423, 452, 538, 511), (462, 375, 426, 514), (461, 410, 498, 547), (400, 399, 487, 488), (387, 433, 521, 474), (405, 460, 546, 493), (656, 641, 643, 658), (646, 386, 473, 520), (655, 394, 481, 657), (431, 430, 518, 519), (451, 417, 505, 537), (459, 445, 532, 545), (641, 642, 644, 643), (428, 429, 517, 516), (443, 442, 529, 530), (451, 537, 637, 639), (399, 458, 544, 487), (395, 396, 483, 482), (382, 427, 515, 469), (616, 527, 657, 484), (504, 416, 675, 677), (427, 384, 471, 515), (441, 428, 516, 528), (419, 450, 536, 507), (402, 459, 545, 490), (393, 392, 479, 480), (674, 684, 685, 676), (458, 401, 489, 544), (388, 391, 478, 475), (441, 528, 571, 683), (417, 415, 503, 505), (425, 423, 511, 513), (430, 440, 527, 518), (412, 449, 535, 500), (456, 387, 474, 542), (390, 389, 476, 477), (449, 416, 504, 535), (439, 457, 543, 526), (385, 388, 475, 472), (421, 422, 510, 509), (429, 390, 477, 517), (286, 285, 375, 376), (432, 345, 646, 683), (314, 313, 402, 403), (373, 360, 447, 460), (315, 314, 403, 404), (326, 374, 461, 414), (284, 287, 377, 183), (365, 332, 420, 452), (357, 317, 406, 444), (348, 302, 392, 435), (317, 316, 405, 406), (289, 288, 378, 379), (367, 366, 453, 454), (349, 344, 431, 436), (318, 311, 400, 407), (287, 289, 379, 377), (334, 367, 454, 422), (358, 357, 444, 445), (304, 350, 437, 394), (319, 320, 639, 408), (366, 336, 424, 453), (321, 318, 407, 409), (368, 337, 425, 455), (322, 319, 408, 410), (288, 290, 380, 378), (673, 368, 455, 675), (359, 321, 409, 446), (348, 305, 395, 435), (323, 324, 412, 411), (291, 286, 376, 381), (320, 359, 446, 639), (325, 326, 414, 413), (346, 347, 434, 433), (327, 325, 413, 415), (290, 292, 382, 380), (360, 361, 448, 447), (350, 349, 436, 437), (330, 331, 419, 418), (294, 295, 385, 384), (299, 369, 456, 389), (361, 323, 411, 448), (485, 291, 381, 397), (370, 303, 393, 457), (301, 352, 439, 391), (342, 300, 390, 429), (511, 538, 627, 598), (351, 438, 601, 685), (547, 498, 585, 636), (488, 487, 573, 574), (474, 521, 609, 560), (493, 546, 635, 579), (658, 643, 645, 659), (520, 473, 559, 608), (657, 481, 567, 484), (519, 518, 606, 607), (537, 505, 592, 626), (545, 532, 621, 634), (643, 644, 570, 645), (516, 517, 605, 604), (530, 529, 618, 619), (537, 626, 640, 637), (487, 544, 633, 573), (482, 483, 569, 568), (469, 515, 603, 555), (619, 616, 484, 570), (416, 418, 426, 675), (515, 471, 557, 603), (528, 516, 604, 617), (507, 536, 625, 594), (490, 545, 634, 576), (480, 479, 565, 566), (676, 685, 601, 678), (544, 489, 575, 633), (475, 478, 564, 561), (528, 617, 682, 571), (505, 503, 590, 592), (513, 511, 598, 600), (518, 527, 616, 606), (500, 535, 624, 587), (542, 474, 560, 631), (477, 476, 562, 563), (535, 504, 591, 624), (526, 543, 632, 615), (472, 475, 561, 558), (509, 510, 597, 596), (517, 477, 563, 605), (478, 526, 615, 564), (401, 398, 486, 489), (376, 375, 462, 463), (683, 646, 520, 571), (403, 402, 490, 491), (460, 447, 533, 546), (404, 403, 491, 492), (414, 461, 547, 502), (183, 377, 464, 351), (452, 420, 508, 538), (444, 406, 494, 531), (435, 392, 479, 523), (406, 405, 493, 494), (379, 378, 465, 466), (454, 453, 539, 540), (436, 431, 519, 524), (407, 400, 488, 495), (377, 379, 466, 464), (422, 454, 540, 510), (445, 444, 531, 532), (394, 437, 525, 481), (408, 639, 637, 496), (453, 424, 512, 539), (409, 407, 641, 642), (455, 425, 513, 541), (410, 408, 496, 498), (378, 380, 467, 465), (675, 455, 541, 677), (446, 409, 497, 583), (435, 395, 482, 523), (411, 412, 500, 499), (381, 376, 463, 468), (405, 316, 322, 410), (413, 414, 502, 501), (433, 434, 522, 521), (415, 413, 501, 503), (380, 382, 469, 467), (447, 448, 534, 533), (437, 436, 524, 525), (418, 419, 507, 506), (384, 385, 472, 471), (389, 456, 542, 476), (448, 411, 499, 534), (397, 381, 468, 680), (457, 393, 480, 543), (391, 439, 526, 478), (333, 332, 224, 226), (549, 550, 552, 551), (549, 548, 438, 550), (549, 551, 553, 554), (554, 553, 555, 556), (609, 557, 558, 560), (681, 682, 608, 559), (560, 558, 561, 564), (562, 632, 566, 563), (563, 566, 565, 614), (484, 659, 645, 570), (567, 568, 569, 572), (613, 611, 568, 567), (604, 606, 618, 617), (605, 607, 606, 604), (618, 606, 616, 619), (572, 569, 578, 575), (573, 621, 620, 574), (575, 578, 577, 576), (574, 620, 580, 582), (636, 635, 622, 589), (574, 582, 640, 581), (581, 640, 638, 584), (589, 622, 623, 586), (589, 586, 587, 588), (588, 587, 624, 590), (592, 591, 593, 594), (590, 624, 591, 592), (592, 594, 625, 626), (595, 596, 597, 627), (627, 628, 599, 598), (627, 597, 629, 628), (598, 599, 630, 600), (679, 678, 601, 665), (610, 603, 557, 609), (556, 555, 603, 610), (563, 614, 607, 605), (565, 614, 613, 611), (612, 607, 614, 613), (631, 615, 632, 562), (560, 564, 615, 631), (575, 576, 634, 633), (633, 634, 621, 573), (582, 580, 579, 585), (585, 579, 635, 636), (483, 492, 578, 569), (522, 470, 556, 610), (489, 486, 572, 575), (463, 462, 548, 549), (571, 520, 608, 682), (491, 490, 576, 577), (546, 533, 622, 635), (492, 491, 577, 578), (502, 547, 636, 589), (351, 464, 550, 438), (538, 508, 595, 627), (531, 494, 580, 620), (523, 479, 565, 611), (494, 493, 579, 580), (466, 465, 551, 552), (540, 539, 628, 629), (524, 519, 607, 612), (495, 488, 574, 581), (464, 466, 552, 550), (510, 540, 629, 597), (532, 531, 620, 621), (481, 525, 613, 567), (496, 637, 640, 582), (539, 512, 599, 628), (497, 409, 642, 644), (541, 513, 600, 630), (498, 496, 582, 585), (465, 467, 553, 551), (677, 541, 630, 679), (583, 497, 584, 638), (523, 482, 568, 611), (499, 500, 587, 586), (468, 463, 549, 554), (501, 502, 589, 588), (521, 522, 610, 609), (503, 501, 588, 590), (467, 469, 555, 553), (533, 534, 623, 622), (525, 524, 612, 613), (506, 507, 594, 593), (471, 472, 558, 557), (476, 542, 631, 562), (534, 499, 586, 623), (680, 468, 554, 681), (543, 480, 566, 632), (450, 451, 639, 446), (626, 625, 638, 640), (625, 536, 583, 638), (461, 460, 405, 410), (536, 450, 446, 583), (657, 644, 570, 484), (655, 642, 644, 657), (581, 584, 570, 645), (495, 581, 645, 643), (407, 495, 643, 641), (584, 497, 644, 570), (527, 440, 655, 657), (530, 619, 570, 644), (443, 530, 644, 642), (440, 443, 642, 655), (567, 572, 659, 484), (486, 658, 659, 572), (398, 656, 658, 486), (307, 653, 655, 642), (309, 654, 656, 398), (195, 651, 653, 307), (193, 652, 654, 309), (60, 647, 651, 195), (56, 55, 650, 649), (55, 39, 648, 650), (39, 40, 647, 648), (56, 649, 652, 193), (442, 441, 683, 646), (618, 529, 520, 608), (617, 618, 608, 682), (529, 442, 646, 520), (470, 571, 682, 556), (593, 591, 679, 665), (591, 504, 677, 679), (506, 593, 665, 514), (418, 506, 514, 426), (473, 680, 681, 559), (630, 599, 678, 679), (512, 676, 678, 599), (339, 673, 675, 426), (424, 674, 676, 512), (236, 671, 673, 339), (336, 672, 674, 424), (133, 667, 670, 232), (232, 670, 672, 336), (133, 134, 668, 667), (134, 137, 666, 668), (137, 138, 669, 666), (141, 669, 671, 236), (554, 556, 682, 681), (386, 397, 680, 473), (383, 683, 571, 470), (296, 485, 397, 386), (293, 432, 683, 383), (177, 660, 485, 296), (173, 602, 432, 293), (23, 663, 660, 177), (16, 662, 602, 173), (12, 13, 663, 664), (20, 12, 664, 661), (16, 20, 661, 662), (399, 310, 358, 445), (399, 445, 459, 458), (438, 548, 665, 601), (548, 462, 514, 665), (375, 183, 684, 426), (183, 351, 685, 684), (421, 509, 596, 595, 508, 420, 332, 333), (223, 225, 226, 224)])
_uv = me_cube_010.uv_layers.new(name='UVMap')
_uv.uv.foreach_set('vector', [0.375, 0.0, 0.625, 0.0, 0.625, 0.25, 0.375, 0.25, 0.375, 0.25, 0.625, 0.25, 0.625, 0.5, 0.375, 0.5, 0.625, 0.5, 0.625, 0.5, 0.625, 0.5, 0.625, 0.5, 0.375, 0.75, 0.625, 0.75, 0.625, 1.0, 0.375, 1.0, 0.125, 0.5, 0.375, 0.5, 0.375, 0.75, 0.125, 0.75, 0.625, 0.5, 0.625, 0.5, 0.625, 0.5, 0.625, 0.5, 0.375, 0.5, 0.625, 0.5, 0.625, 0.75, 0.375, 0.75, 0.625, 0.5, 0.375, 0.5, 0.375, 0.5, 0.625, 0.5, 0.625, 0.75, 0.375, 0.75, 0.375, 0.75, 0.625, 0.75, 0.375, 0.75, 0.375, 0.5, 0.375, 0.5, 0.375, 0.75, 0.375, 0.5, 0.375, 0.5, 0.375, 0.5, 0.375, 0.5, 0.375, 0.5, 0.625, 0.5, 0.625, 0.5, 0.375, 0.5, 0.625, 0.5, 0.625, 0.5, 0.625, 0.5, 0.625, 0.5, 0.375, 0.5, 0.375, 0.5, 0.375, 0.5, 0.375, 0.5, 0.375, 0.5, 0.625, 0.5, 0.625, 0.5, 0.375, 0.5, 0.625, 0.5, 0.375, 0.5, 0.375, 0.5, 0.625, 0.5, 0.625, 0.5, 0.625, 0.5, 0.625, 0.5, 0.625, 0.5, 0.625, 0.5, 0.375, 0.5, 0.375, 0.5, 0.625, 0.5, 0.625, 0.5, 0.625, 0.5, 0.625, 0.5, 0.625, 0.5, 0.375, 0.5, 0.375, 0.5, 0.375, 0.5, 0.375, 0.5, 0.375, 0.5, 0.625, 0.5, 0.625, 0.5, 0.375, 0.5, 0.625, 0.5, 0.625, 0.5, 0.625, 0.5, 0.625, 0.5, 0.375, 0.5, 0.625, 0.5, 0.625, 0.5, 0.375, 0.5, 0.625, 0.5, 0.625, 0.5, 0.625, 0.5, 0.625, 0.5, 0.375, 0.5, 0.375, 0.5, 0.375, 0.5, 0.375, 0.5, 0.375, 0.5, 0.375, 0.5, 0.375, 0.5, 0.375, 0.5, 0.625, 0.5, 0.375, 0.5, 0.375, 0.5, 0.625, 0.5, 0.375, 0.5, 0.625, 0.5, 0.625, 0.5, 0.375, 0.5, 0.375, 0.5, 0.375, 0.5, 0.375, 0.5, 0.375, 0.5, 0.625, 0.5, 0.375, 0.5, 0.375, 0.5, 0.625, 0.5, 0.625, 0.5, 0.375, 0.5, 0.375, 0.5, 0.625, 0.5, 0.625, 0.5, 0.375, 0.5, 0.375, 0.5, 0.625, 0.5, 0.375, 0.5, 0.625, 0.5, 0.625, 0.5, 0.375, 0.5, 0.625, 0.5, 0.625, 0.5, 0.625, 0.5, 0.625, 0.5, 0.625, 0.5, 0.375, 0.5, 0.375, 0.5, 0.625, 0.5, 0.625, 0.5, 0.375, 0.5, 0.375, 0.5, 0.625, 0.5, 0.375, 0.5, 0.375, 0.5, 0.375, 0.5, 0.375, 0.5, 0.625, 0.5, 0.625, 0.5, 0.625, 0.5, 0.625, 0.5, 0.375, 0.5, 0.375, 0.5, 0.375, 0.5, 0.375, 0.5, 0.625, 0.5, 0.625, 0.5, 0.625, 0.5, 0.625, 0.5, 0.625, 0.5, 0.625, 0.5, 0.625, 0.5, 0.625, 0.5, 0.375, 0.5, 0.375, 0.5, 0.375, 0.5, 0.375, 0.5, 0.625, 0.5, 0.625, 0.5, 0.625, 0.5, 0.625, 0.5, 0.625, 0.5, 0.625, 0.5, 0.625, 0.5, 0.625, 0.5, 0.375, 0.5, 0.375, 0.5, 0.375, 0.5, 0.375, 0.5, 0.625, 0.5, 0.625, 0.5, 0.625, 0.5, 0.625, 0.5, 0.375, 0.5, 0.625, 0.5, 0.625, 0.5, 0.375, 0.5, 0.375, 0.5, 0.625, 0.5, 0.625, 0.5, 0.375, 0.5, 0.375, 0.5, 0.625, 0.5, 0.625, 0.5, 0.375, 0.5, 0.375, 0.5, 0.375, 0.5, 0.375, 0.5, 0.375, 0.5, 0.625, 0.5, 0.375, 0.5, 0.375, 0.5, 0.625, 0.5, 0.625, 0.5, 0.375, 0.5, 0.375, 0.5, 0.625, 0.5, 0.375, 0.5, 0.625, 0.5, 0.625, 0.5, 0.375, 0.5, 0.625, 0.5, 0.625, 0.5, 0.625, 0.5, 0.625, 0.5, 0.375, 0.5, 0.625, 0.5, 0.625, 0.5, 0.375, 0.5, 0.625, 0.5, 0.625, 0.5, 0.625, 0.5, 0.625, 0.5, 0.625, 0.5, 0.375, 0.5, 0.375, 0.5, 0.625, 0.5, 0.375, 0.5, 0.625, 0.5, 0.625, 0.5, 0.375, 0.5, 0.375, 0.5, 0.375, 0.5, 0.375, 0.5, 0.375, 0.5, 0.375, 0.5, 0.375, 0.5, 0.375, 0.5, 0.375, 0.5, 0.375, 0.5, 0.625, 0.5, 0.625, 0.5, 0.375, 0.5, 0.625, 0.5, 0.375, 0.5, 0.375, 0.5, 0.625, 0.5, 0.625, 0.5, 0.375, 0.5, 0.375, 0.5, 0.625, 0.5, 0.625, 0.5, 0.375, 0.5, 0.375, 0.5, 0.625, 0.5, 0.375, 0.5, 0.375, 0.5, 0.375, 0.5, 0.375, 0.5, 0.375, 0.5, 0.625, 0.5, 0.625, 0.5, 0.375, 0.5, 0.625, 0.5, 0.625, 0.5, 0.625, 0.5, 0.625, 0.5, 0.375, 0.5, 0.625, 0.5, 0.625, 0.5, 0.375, 0.5, 0.375, 0.5, 0.375, 0.5, 0.375, 0.5, 0.375, 0.5, 0.625, 0.5, 0.625, 0.5, 0.625, 0.5, 0.625, 0.5, 0.625, 0.5, 0.625, 0.5, 0.625, 0.5, 0.625, 0.5, 0.625, 0.5, 0.375, 0.5, 0.375, 0.5, 0.625, 0.5, 0.375, 0.5, 0.375, 0.5, 0.375, 0.5, 0.375, 0.5, 0.625, 0.5, 0.625, 0.5, 0.625, 0.5, 0.625, 0.5, 0.625, 0.5, 0.375, 0.5, 0.375, 0.5, 0.625, 0.5, 0.375, 0.5, 0.375, 0.5, 0.375, 0.5, 0.375, 0.5, 0.625, 0.5, 0.625, 0.5, 0.625, 0.5, 0.625, 0.5, 0.375, 0.5, 0.375, 0.5, 0.375, 0.5, 0.375, 0.5, 0.625, 0.5, 0.375, 0.5, 0.375, 0.5, 0.625, 0.5, 0.375, 0.5, 0.375, 0.5, 0.375, 0.5, 0.375, 0.5, 0.375, 0.5, 0.625, 0.5, 0.625, 0.5, 0.375, 0.5, 0.375, 0.5, 0.625, 0.5, 0.625, 0.5, 0.375, 0.5, 0.625, 0.5, 0.375, 0.5, 0.375, 0.5, 0.625, 0.5, 0.375, 0.5, 0.625, 0.5, 0.625, 0.5, 0.375, 0.5, 0.625, 0.5, 0.625, 0.5, 0.625, 0.5, 0.625, 0.5, 0.625, 0.5, 0.375, 0.5, 0.375, 0.5, 0.625, 0.5, 0.625, 0.5, 0.625, 0.5, 0.625, 0.5, 0.625, 0.5, 0.375, 0.5, 0.625, 0.5, 0.625, 0.5, 0.375, 0.5, 0.375, 0.5, 0.375, 0.5, 0.375, 0.5, 0.375, 0.5, 0.375, 0.5, 0.625, 0.5, 0.625, 0.5, 0.375, 0.5, 0.375, 0.5, 0.375, 0.5, 0.375, 0.5, 0.375, 0.5, 0.625, 0.5, 0.625, 0.5, 0.625, 0.5, 0.625, 0.5, 0.375, 0.5, 0.375, 0.5, 0.375, 0.5, 0.375, 0.5, 0.625, 0.5, 0.375, 0.5, 0.375, 0.5, 0.625, 0.5, 0.375, 0.5, 0.625, 0.5, 0.625, 0.5, 0.375, 0.5, 0.625, 0.5, 0.625, 0.5, 0.625, 0.5, 0.625, 0.5, 0.375, 0.5, 0.625, 0.5, 0.625, 0.5, 0.375, 0.5, 0.625, 0.5, 0.375, 0.5, 0.375, 0.5, 0.625, 0.5, 0.625, 0.5, 0.375, 0.5, 0.375, 0.5, 0.625, 0.5, 0.375, 0.5, 0.375, 0.5, 0.375, 0.5, 0.375, 0.5, 0.625, 0.5, 0.625, 0.5, 0.625, 0.5, 0.625, 0.5, 0.625, 0.5, 0.375, 0.5, 0.375, 0.5, 0.625, 0.5, 0.625, 0.5, 0.625, 0.5, 0.625, 0.5, 0.625, 0.5, 0.375, 0.5, 0.625, 0.5, 0.625, 0.5, 0.375, 0.5, 0.375, 0.5, 0.375, 0.5, 0.375, 0.5, 0.375, 0.5, 0.625, 0.5, 0.625, 0.5, 0.625, 0.5, 0.625, 0.5, 0.375, 0.5, 0.625, 0.5, 0.625, 0.5, 0.375, 0.5, 0.625, 0.5, 0.375, 0.5, 0.375, 0.5, 0.625, 0.5, 0.625, 0.5, 0.375, 0.5, 0.375, 0.5, 0.625, 0.5, 0.375, 0.5, 0.375, 0.5, 0.375, 0.5, 0.375, 0.5, 0.375, 0.5, 0.625, 0.5, 0.625, 0.5, 0.375, 0.5, 0.625, 0.5, 0.625, 0.5, 0.625, 0.5, 0.625, 0.5, 0.375, 0.5, 0.625, 0.5, 0.625, 0.5, 0.375, 0.5, 0.375, 0.5, 0.375, 0.5, 0.375, 0.5, 0.375, 0.5, 0.625, 0.5, 0.625, 0.5, 0.625, 0.5, 0.625, 0.5, 0.375, 0.5, 0.375, 0.5, 0.375, 0.5, 0.375, 0.5, 0.375, 0.5, 0.625, 0.5, 0.625, 0.5, 0.375, 0.5, 0.375, 0.5, 0.375, 0.5, 0.375, 0.5, 0.375, 0.5, 0.625, 0.5, 0.375, 0.5, 0.375, 0.5, 0.625, 0.5, 0.625, 0.5, 0.375, 0.5, 0.375, 0.5, 0.625, 0.5, 0.625, 0.5, 0.625, 0.5, 0.625, 0.5, 0.625, 0.5, 0.625, 0.5, 0.375, 0.5, 0.375, 0.5, 0.625, 0.5, 0.625, 0.5, 0.625, 0.5, 0.625, 0.5, 0.625, 0.5, 0.375, 0.5, 0.625, 0.5, 0.625, 0.5, 0.375, 0.5, 0.375, 0.5, 0.375, 0.5, 0.375, 0.5, 0.375, 0.5, 0.375, 0.5, 0.625, 0.5, 0.625, 0.5, 0.375, 0.5, 0.375, 0.5, 0.625, 0.5, 0.625, 0.5, 0.375, 0.5, 0.625, 0.5, 0.375, 0.5, 0.375, 0.5, 0.625, 0.5, 0.625, 0.5, 0.625, 0.5, 0.625, 0.5, 0.625, 0.5, 0.375, 0.5, 0.375, 0.5, 0.375, 0.5, 0.375, 0.5, 0.625, 0.5, 0.625, 0.5, 0.625, 0.5, 0.625, 0.5, 0.625, 0.5, 0.625, 0.5, 0.625, 0.5, 0.625, 0.5, 0.625, 0.5, 0.375, 0.5, 0.375, 0.5, 0.625, 0.5, 0.375, 0.5, 0.375, 0.5, 0.375, 0.5, 0.375, 0.5, 0.375, 0.5, 0.625, 0.5, 0.625, 0.5, 0.375, 0.5, 0.375, 0.5, 0.625, 0.5, 0.625, 0.5, 0.375, 0.5, 0.375, 0.5, 0.375, 0.5, 0.375, 0.5, 0.375, 0.5, 0.375, 0.5, 0.625, 0.5, 0.625, 0.5, 0.375, 0.5, 0.625, 0.5, 0.375, 0.5, 0.375, 0.5, 0.625, 0.5, 0.375, 0.5, 0.375, 0.5, 0.375, 0.5, 0.375, 0.5, 0.625, 0.5, 0.375, 0.5, 0.375, 0.5, 0.625, 0.5, 0.625, 0.5, 0.375, 0.5, 0.375, 0.5, 0.625, 0.5, 0.375, 0.5, 0.375, 0.5, 0.375, 0.5, 0.375, 0.5, 0.625, 0.75, 0.625, 0.75, 0.625, 0.75, 0.625, 0.75, 0.625, 0.5, 0.375, 0.5, 0.375, 0.5, 0.625, 0.5, 0.375, 0.5, 0.625, 0.5, 0.625, 0.5, 0.375, 0.5, 0.625, 0.5, 0.625, 0.5, 0.625, 0.5, 0.625, 0.5, 0.375, 0.5, 0.375, 0.5, 0.375, 0.5, 0.375, 0.5, 0.625, 0.5, 0.375, 0.5, 0.375, 0.5, 0.625, 0.5, 0.375, 0.5, 0.625, 0.5, 0.625, 0.5, 0.375, 0.5, 0.375, 0.5, 0.625, 0.5, 0.625, 0.5, 0.375, 0.5, 0.375, 0.5, 0.375, 0.5, 0.375, 0.5, 0.375, 0.5, 0.625, 0.5, 0.625, 0.5, 0.625, 0.5, 0.625, 0.5, 0.375, 0.5, 0.625, 0.5, 0.625, 0.5, 0.375, 0.5, 0.625, 0.5, 0.625, 0.5, 0.625, 0.5, 0.625, 0.5, 0.375, 0.5, 0.625, 0.5, 0.625, 0.5, 0.375, 0.5, 0.375, 0.5, 0.625, 0.5, 0.625, 0.5, 0.375, 0.5, 0.375, 0.5, 0.375, 0.5, 0.375, 0.5, 0.375, 0.5, 0.625, 0.5, 0.625, 0.5, 0.625, 0.5, 0.625, 0.5, 0.625, 0.5, 0.375, 0.5, 0.375, 0.5, 0.625, 0.5, 0.375, 0.5, 0.375, 0.5, 0.375, 0.5, 0.375, 0.5, 0.375, 0.5, 0.375, 0.5, 0.375, 0.5, 0.375, 0.5, 0.625, 0.5, 0.625, 0.5, 0.625, 0.5, 0.625, 0.5, 0.375, 0.5, 0.375, 0.5, 0.625, 0.5, 0.625, 0.5, 0.625, 0.5, 0.625, 0.5, 0.625, 0.5, 0.625, 0.5, 0.625, 0.5, 0.625, 0.5, 0.625, 0.5, 0.625, 0.5, 0.625, 0.5, 0.625, 0.5, 0.625, 0.5, 0.625, 0.5, 0.625, 0.5, 0.625, 0.5, 0.625, 0.5, 0.625, 0.5, 0.625, 0.5, 0.625, 0.5, 0.625, 0.5, 0.625, 0.5, 0.625, 0.5, 0.625, 0.25, 0.625, 0.25, 0.625, 0.5, 0.625, 0.5, 0.625, 0.5, 0.625, 0.5, 0.625, 0.5, 0.625, 0.5, 0.625, 0.5, 0.625, 0.5, 0.625, 0.5, 0.625, 0.5, 0.625, 0.5, 0.625, 0.5, 0.625, 0.5, 0.625, 0.5, 0.625, 0.5, 0.625, 0.5, 0.625, 0.5, 0.625, 0.25, 0.625, 0.0, 0.625, 0.0, 0.625, 0.25, 0.625, 0.5, 0.625, 0.5, 0.625, 0.5, 0.625, 0.5, 0.625, 0.5, 0.625, 0.5, 0.625, 0.5, 0.625, 0.5, 0.625, 0.5, 0.625, 0.5, 0.625, 0.5, 0.625, 0.5, 0.625, 0.5, 0.625, 0.5, 0.625, 0.5, 0.625, 0.5, 0.625, 0.5, 0.625, 0.5, 0.625, 0.5, 0.625, 0.5, 0.625, 0.5, 0.625, 0.5, 0.625, 0.5, 0.625, 0.5, 0.625, 0.5, 0.625, 0.5, 0.625, 0.5, 0.625, 0.5, 0.625, 0.5, 0.625, 0.5, 0.625, 0.5, 0.625, 0.5, 0.625, 0.5, 0.625, 0.5, 0.625, 0.5, 0.625, 0.5, 0.625, 0.5, 0.625, 0.5, 0.625, 0.5, 0.625, 0.5, 0.625, 0.5, 0.625, 0.5, 0.625, 0.5, 0.625, 0.5, 0.625, 0.5, 0.625, 0.5, 0.625, 0.5, 0.625, 0.5, 0.625, 0.5, 0.625, 0.5, 0.625, 0.5, 0.625, 0.5, 0.625, 0.5, 0.625, 0.5, 0.625, 0.5, 0.625, 0.5, 0.625, 0.5, 0.625, 0.5, 0.625, 0.5, 0.625, 0.5, 0.625, 0.5, 0.625, 0.5, 0.625, 0.5, 0.625, 0.5, 0.625, 0.5, 0.625, 0.5, 0.625, 0.5, 0.625, 0.5, 0.625, 0.5, 0.625, 0.5, 0.625, 0.5, 0.625, 0.5, 0.625, 0.5, 0.625, 0.5, 0.625, 0.5, 0.625, 0.5, 0.625, 0.5, 0.625, 0.5, 0.625, 0.5, 0.625, 0.5, 0.625, 0.5, 0.625, 0.5, 0.625, 0.5, 0.625, 0.5, 0.625, 0.5, 0.625, 0.5, 0.625, 0.5, 0.625, 0.5, 0.625, 0.5, 0.625, 0.5, 0.625, 0.5, 0.625, 0.5, 0.625, 0.5, 0.625, 0.5, 0.625, 0.5, 0.625, 0.5, 0.625, 0.5, 0.625, 0.5, 0.625, 0.5, 0.625, 0.5, 0.625, 0.5, 0.625, 0.5, 0.625, 0.5, 0.625, 0.5, 0.625, 0.5, 0.625, 0.5, 0.625, 0.5, 0.625, 0.5, 0.625, 0.5, 0.625, 0.5, 0.625, 0.5, 0.625, 0.5, 0.625, 0.5, 0.625, 0.5, 0.625, 0.5, 0.625, 0.5, 0.625, 0.5, 0.625, 0.5, 0.625, 0.5, 0.625, 0.5, 0.625, 0.5, 0.625, 0.5, 0.625, 0.5, 0.625, 0.5, 0.625, 0.5, 0.625, 0.5, 0.625, 0.5, 0.625, 0.5, 0.625, 0.25, 0.625, 0.0, 0.625, 0.0, 0.625, 0.25, 0.625, 0.5, 0.625, 0.5, 0.625, 0.5, 0.625, 0.5, 0.625, 0.5, 0.625, 0.5, 0.625, 0.5, 0.625, 0.5, 0.625, 0.5, 0.625, 0.5, 0.625, 0.5, 0.625, 0.5, 0.625, 0.5, 0.625, 0.5, 0.625, 0.5, 0.625, 0.5, 0.625, 0.5, 0.625, 0.5, 0.625, 0.5, 0.625, 0.5, 0.625, 0.5, 0.625, 0.5, 0.625, 0.5, 0.625, 0.5, 0.625, 0.5, 0.625, 0.5, 0.625, 0.5, 0.625, 0.5, 0.625, 0.5, 0.625, 0.5, 0.625, 0.5, 0.625, 0.5, 0.625, 0.5, 0.625, 0.5, 0.625, 0.5, 0.625, 0.5, 0.625, 0.5, 0.625, 0.5, 0.625, 0.5, 0.625, 0.5, 0.625, 0.5, 0.625, 0.5, 0.625, 0.5, 0.625, 0.5, 0.625, 0.5, 0.625, 0.25, 0.625, 0.25, 0.625, 0.5, 0.625, 0.5, 0.625, 0.5, 0.625, 0.5, 0.625, 0.5, 0.625, 0.5, 0.625, 0.5, 0.625, 0.5, 0.625, 0.5, 0.625, 0.5, 0.625, 0.5, 0.625, 0.5, 0.625, 0.5, 0.625, 0.5, 0.625, 0.5, 0.625, 0.5, 0.625, 0.5, 0.625, 0.5, 0.625, 0.5, 0.625, 0.5, 0.625, 0.5, 0.625, 0.5, 0.625, 0.5, 0.625, 0.5, 0.625, 0.5, 0.625, 0.5, 0.625, 0.5, 0.625, 0.5, 0.625, 0.5, 0.625, 0.5, 0.625, 0.5, 0.625, 0.5, 0.625, 0.5, 0.625, 0.5, 0.625, 0.5, 0.625, 0.5, 0.625, 0.5, 0.625, 0.5, 0.625, 0.5, 0.625, 0.5, 0.625, 0.5, 0.625, 0.5, 0.625, 0.5, 0.625, 0.5, 0.625, 0.5, 0.625, 1.0, 0.625, 0.75, 0.625, 0.75, 0.625, 1.0, 0.625, 0.5, 0.625, 0.5, 0.625, 0.5, 0.625, 0.5, 0.625, 0.5, 0.625, 0.5, 0.625, 0.5, 0.625, 0.5, 0.625, 0.5, 0.625, 0.5, 0.625, 0.5, 0.625, 0.5, 0.625, 0.5, 0.625, 0.5, 0.625, 0.5, 0.625, 0.5, 0.625, 0.5, 0.625, 0.5, 0.625, 0.5, 0.625, 0.5, 0.625, 0.5, 0.625, 0.5, 0.625, 0.5, 0.625, 0.5, 0.625, 0.5, 0.625, 0.5, 0.625, 0.5, 0.625, 0.5, 0.625, 0.5, 0.625, 0.5, 0.625, 0.5, 0.625, 0.5, 0.625, 0.5, 0.625, 0.5, 0.625, 0.5, 0.625, 0.5, 0.625, 0.75, 0.625, 0.5, 0.625, 0.5, 0.625, 0.75, 0.625, 0.5, 0.625, 0.5, 0.625, 0.5, 0.625, 0.5, 0.625, 0.5, 0.625, 0.5, 0.625, 0.5, 0.625, 0.5, 0.625, 0.5, 0.625, 0.5, 0.625, 0.5, 0.625, 0.5, 0.625, 0.5, 0.625, 0.5, 0.625, 0.5, 0.625, 0.5, 0.625, 0.5, 0.625, 0.5, 0.625, 0.5, 0.625, 0.5, 0.625, 0.5, 0.625, 0.5, 0.625, 0.5, 0.625, 0.5, 0.625, 0.5, 0.625, 0.5, 0.625, 0.5, 0.625, 0.5, 0.625, 0.5, 0.375, 0.5, 0.375, 0.5, 0.625, 0.5, 0.375, 0.5, 0.625, 0.5, 0.625, 0.5, 0.375, 0.5, 0.375, 0.5, 0.375, 0.5, 0.375, 0.5, 0.375, 0.5, 0.375, 0.5, 0.375, 0.5, 0.375, 0.5, 0.375, 0.5, 0.375, 0.5, 0.625, 0.5, 0.625, 0.5, 0.375, 0.5, 0.625, 0.5, 0.375, 0.5, 0.375, 0.5, 0.625, 0.5, 0.625, 0.5, 0.625, 0.5, 0.625, 0.5, 0.625, 0.5, 0.625, 0.5, 0.625, 0.5, 0.625, 0.5, 0.625, 0.5, 0.625, 0.5, 0.625, 0.5, 0.625, 0.5, 0.625, 0.5, 0.625, 0.5, 0.625, 0.5, 0.625, 0.5, 0.625, 0.5, 0.375, 0.5, 0.375, 0.5, 0.375, 0.5, 0.375, 0.5, 0.625, 0.5, 0.375, 0.5, 0.375, 0.5, 0.625, 0.5, 0.375, 0.5, 0.625, 0.5, 0.625, 0.5, 0.375, 0.5, 0.625, 0.5, 0.625, 0.5, 0.625, 0.5, 0.625, 0.5, 0.625, 0.5, 0.625, 0.5, 0.625, 0.5, 0.625, 0.5, 0.625, 0.5, 0.625, 0.5, 0.625, 0.5, 0.625, 0.5, 0.625, 0.5, 0.625, 0.5, 0.625, 0.5, 0.625, 0.5, 0.375, 0.5, 0.375, 0.5, 0.375, 0.5, 0.375, 0.5, 0.625, 0.5, 0.375, 0.5, 0.375, 0.5, 0.625, 0.5, 0.375, 0.5, 0.625, 0.5, 0.625, 0.5, 0.375, 0.5, 0.625, 0.5, 0.625, 0.5, 0.625, 0.5, 0.625, 0.5, 0.625, 0.5, 0.625, 0.5, 0.625, 0.5, 0.625, 0.5, 0.625, 0.5, 0.625, 0.5, 0.625, 0.5, 0.625, 0.5, 0.625, 0.5, 0.625, 0.5, 0.625, 0.5, 0.625, 0.5, 0.375, 0.5, 0.375, 0.5, 0.375, 0.5, 0.375, 0.5, 0.375, 0.5, 0.625, 0.5, 0.625, 0.5, 0.375, 0.5, 0.625, 0.5, 0.375, 0.5, 0.375, 0.5, 0.625, 0.5, 0.625, 0.5, 0.625, 0.5, 0.625, 0.5, 0.625, 0.5, 0.625, 0.5, 0.625, 0.5, 0.625, 0.5, 0.625, 0.5, 0.625, 0.5, 0.625, 0.5, 0.625, 0.5, 0.625, 0.5, 0.375, 0.5, 0.375, 0.5, 0.375, 0.5, 0.375, 0.5, 0.375, 0.5, 0.625, 0.5, 0.625, 0.5, 0.375, 0.5, 0.625, 0.5, 0.375, 0.5, 0.375, 0.5, 0.625, 0.5, 0.625, 0.5, 0.625, 0.5, 0.625, 0.5, 0.625, 0.5, 0.625, 0.5, 0.625, 0.5, 0.625, 0.5, 0.625, 0.5, 0.625, 0.5, 0.625, 0.5, 0.625, 0.5, 0.625, 0.5, 0.625, 0.5, 0.625, 0.5, 0.625, 0.5, 0.625, 0.5, 0.625, 0.25, 0.625, 0.0, 0.625, 0.0, 0.625, 0.25, 0.625, 0.5, 0.625, 0.5, 0.625, 0.5, 0.625, 0.5, 0.625, 0.5, 0.625, 0.5, 0.625, 0.5, 0.625, 0.5, 0.625, 0.5, 0.625, 0.5, 0.625, 0.5, 0.625, 0.5, 0.625, 0.5, 0.625, 0.5, 0.625, 0.5, 0.625, 0.5, 0.625, 0.5, 0.625, 0.5, 0.625, 0.5, 0.625, 0.5, 0.625, 0.5, 0.625, 0.5, 0.625, 0.5, 0.625, 0.5, 0.625, 0.5, 0.625, 0.5, 0.625, 0.5, 0.625, 0.5, 0.625, 0.5, 0.625, 0.5, 0.625, 0.5, 0.625, 0.5, 0.625, 0.5, 0.625, 0.5, 0.625, 0.5, 0.625, 0.5, 0.625, 0.5, 0.625, 0.5, 0.625, 0.5, 0.625, 0.5, 0.625, 0.5, 0.625, 0.5, 0.625, 0.5, 0.625, 0.5, 0.625, 0.5, 0.625, 0.5, 0.625, 0.5, 0.625, 0.5, 0.625, 0.5, 0.625, 0.5, 0.625, 0.5, 0.625, 0.5, 0.625, 0.5, 0.625, 0.5, 0.625, 0.5, 0.625, 0.5, 0.625, 0.5, 0.625, 0.5, 0.625, 0.5, 0.625, 0.5, 0.625, 0.5, 0.625, 0.5, 0.625, 0.5, 0.625, 0.5, 0.625, 0.5, 0.625, 0.5, 0.625, 0.5, 0.625, 0.5, 0.625, 0.5, 0.625, 0.5, 0.625, 0.5, 0.625, 0.5, 0.625, 0.5, 0.625, 0.5, 0.625, 0.5, 0.625, 0.5, 0.625, 0.5, 0.625, 0.5, 0.625, 0.5, 0.625, 0.5, 0.625, 0.5, 0.625, 0.5, 0.625, 0.5, 0.625, 0.5, 0.625, 0.5, 0.625, 0.5, 0.625, 0.5, 0.625, 0.5, 0.625, 0.5, 0.625, 0.5, 0.625, 0.5, 0.625, 0.5, 0.625, 0.5, 0.625, 0.5, 0.625, 0.5, 0.625, 0.5, 0.625, 0.5, 0.625, 0.5, 0.625, 0.5, 0.625, 0.5, 0.625, 0.5, 0.625, 0.5, 0.625, 0.5, 0.625, 0.5, 0.625, 0.5, 0.625, 0.5, 0.625, 0.5, 0.625, 0.5, 0.625, 0.5, 0.625, 0.5, 0.625, 0.5, 0.625, 0.5, 0.625, 0.5, 0.625, 0.5, 0.625, 0.5, 0.625, 0.5, 0.625, 0.5, 0.625, 0.5, 0.625, 0.5, 0.625, 0.5, 0.625, 0.5, 0.625, 0.5, 0.625, 0.5, 0.625, 0.5, 0.625, 0.5, 0.625, 0.5, 0.625, 0.5, 0.625, 0.5, 0.625, 0.5, 0.625, 0.5, 0.625, 0.5, 0.625, 0.5, 0.625, 0.5, 0.625, 0.5, 0.625, 0.5, 0.625, 0.5, 0.625, 0.5, 0.625, 0.5, 0.625, 0.5, 0.625, 0.5, 0.625, 0.5, 0.625, 0.5, 0.625, 0.5, 0.625, 0.5, 0.625, 0.5, 0.625, 0.5, 0.625, 0.5, 0.625, 0.5, 0.625, 0.5, 0.625, 0.5, 0.625, 0.5, 0.625, 0.5, 0.625, 0.5, 0.625, 0.5, 0.625, 0.5, 0.625, 0.5, 0.625, 1.0, 0.625, 0.75, 0.625, 0.75, 0.625, 1.0, 0.625, 0.5, 0.625, 0.5, 0.625, 0.5, 0.625, 0.5, 0.625, 0.5, 0.625, 0.5, 0.625, 0.5, 0.625, 0.5, 0.625, 0.75, 0.625, 0.5, 0.625, 0.5, 0.625, 0.75, 0.625, 0.5, 0.625, 0.5, 0.625, 0.5, 0.625, 0.5, 0.625, 0.5, 0.625, 0.5, 0.625, 0.5, 0.625, 0.5, 0.625, 0.5, 0.625, 0.5, 0.625, 0.5, 0.625, 0.5, 0.625, 0.75, 0.625, 0.75, 0.625, 0.75, 0.625, 0.75, 0.625, 0.5, 0.625, 0.5, 0.625, 0.5, 0.625, 0.5, 0.625, 0.5, 0.625, 0.5, 0.625, 0.5, 0.625, 0.5, 0.625, 0.5, 0.625, 0.5, 0.625, 0.5, 0.625, 0.5, 0.625, 0.5, 0.625, 0.5, 0.625, 0.5, 0.625, 0.5, 0.625, 0.5, 0.625, 0.5, 0.625, 0.5, 0.625, 0.5, 0.625, 0.5, 0.625, 0.5, 0.625, 0.5, 0.625, 0.5, 0.625, 0.5, 0.625, 0.5, 0.625, 0.5, 0.625, 0.5, 0.625, 0.5, 0.625, 0.5, 0.625, 0.5, 0.625, 0.5, 0.625, 0.5, 0.625, 0.5, 0.625, 0.5, 0.625, 0.5, 0.625, 0.5, 0.625, 0.5, 0.625, 0.5, 0.625, 0.5, 0.625, 0.5, 0.625, 0.5, 0.625, 0.5, 0.625, 0.5, 0.625, 0.5, 0.625, 0.5, 0.625, 0.5, 0.625, 0.5, 0.625, 0.5, 0.625, 0.5, 0.625, 0.5, 0.625, 0.5, 0.625, 0.5, 0.625, 0.5, 0.625, 0.5, 0.625, 0.5, 0.625, 0.5, 0.625, 0.5, 0.625, 0.5, 0.625, 0.5, 0.625, 0.5, 0.625, 0.5, 0.625, 0.5, 0.625, 0.5, 0.625, 0.5, 0.625, 0.5, 0.625, 0.5, 0.625, 0.5, 0.625, 0.5, 0.625, 0.5, 0.625, 0.5, 0.625, 0.5, 0.625, 0.5, 0.625, 0.5, 0.625, 0.5, 0.625, 0.5, 0.625, 0.5, 0.625, 0.5, 0.625, 0.5, 0.625, 0.5, 0.625, 0.5, 0.625, 0.5, 0.625, 0.5, 0.625, 0.5, 0.625, 0.5, 0.625, 0.5, 0.625, 0.5, 0.625, 0.5, 0.625, 0.5, 0.625, 0.5, 0.625, 0.5, 0.625, 0.5, 0.625, 0.5, 0.625, 0.5, 0.625, 0.5, 0.625, 0.5, 0.625, 0.5, 0.625, 0.5, 0.625, 0.5, 0.625, 0.5, 0.625, 0.5, 0.625, 0.5, 0.625, 0.5, 0.625, 0.5, 0.625, 0.5, 0.625, 0.5, 0.625, 0.5, 0.625, 0.5, 0.625, 0.5, 0.625, 0.5, 0.625, 0.5, 0.625, 0.5, 0.625, 0.5, 0.625, 0.5, 0.625, 0.5, 0.625, 0.5, 0.625, 0.5, 0.625, 0.5, 0.625, 0.5, 0.625, 0.5, 0.625, 0.5, 0.625, 0.5, 0.625, 0.5, 0.625, 0.5, 0.625, 0.5, 0.625, 0.5, 0.625, 0.5, 0.625, 0.5, 0.625, 0.5, 0.625, 0.5, 0.625, 0.5, 0.625, 0.5, 0.625, 0.5, 0.625, 0.5, 0.625, 0.5, 0.625, 0.5, 0.625, 0.5, 0.625, 0.5, 0.625, 0.5, 0.625, 0.5, 0.625, 0.5, 0.625, 0.5, 0.625, 0.5, 0.625, 0.5, 0.625, 0.5, 0.625, 0.5, 0.625, 0.5, 0.625, 0.5, 0.625, 0.5, 0.625, 0.5, 0.625, 0.5, 0.625, 0.5, 0.625, 0.5, 0.625, 0.5, 0.625, 0.5, 0.625, 0.5, 0.625, 0.25, 0.625, 0.25, 0.625, 0.25, 0.625, 0.25, 0.625, 0.5, 0.625, 0.5, 0.625, 0.5, 0.625, 0.5, 0.625, 0.5, 0.625, 0.5, 0.625, 0.5, 0.625, 0.5, 0.625, 0.5, 0.625, 0.5, 0.625, 0.5, 0.625, 0.5, 0.625, 0.5, 0.625, 0.5, 0.625, 0.5, 0.625, 0.5, 0.625, 0.5, 0.625, 0.5, 0.625, 0.5, 0.625, 0.5, 0.625, 0.5, 0.625, 0.5, 0.625, 0.5, 0.625, 0.5, 0.625, 0.5, 0.625, 0.5, 0.625, 0.5, 0.625, 0.5, 0.625, 0.5, 0.625, 0.5, 0.625, 0.5, 0.625, 0.5, 0.625, 0.5, 0.625, 0.5, 0.625, 0.5, 0.625, 0.5, 0.625, 0.5, 0.625, 0.5, 0.625, 0.5, 0.625, 0.5, 0.625, 0.5, 0.625, 0.5, 0.625, 0.5, 0.625, 0.5, 0.625, 0.5, 0.625, 0.5, 0.625, 0.5, 0.625, 0.5, 0.625, 0.5, 0.625, 0.5, 0.625, 0.5, 0.625, 0.5, 0.625, 0.5, 0.625, 0.5, 0.625, 0.5, 0.625, 0.5, 0.625, 0.5, 0.625, 0.5, 0.625, 0.5, 0.625, 0.5, 0.625, 0.5, 0.625, 0.5, 0.625, 0.5, 0.625, 0.5, 0.625, 0.5, 0.625, 0.5, 0.625, 0.5, 0.625, 0.5, 0.625, 0.5, 0.625, 0.5, 0.625, 0.5, 0.625, 0.5, 0.625, 0.5, 0.625, 0.5, 0.625, 0.5, 0.625, 0.5, 0.625, 0.5, 0.625, 0.5, 0.625, 0.5, 0.625, 0.5, 0.625, 0.5, 0.625, 0.5, 0.625, 0.5, 0.625, 0.5, 0.625, 0.5, 0.625, 0.5, 0.625, 0.5, 0.625, 0.5, 0.625, 0.5, 0.625, 0.5, 0.625, 0.5, 0.625, 0.5, 0.625, 0.5, 0.625, 0.5, 0.625, 0.5, 0.625, 0.5, 0.625, 0.5, 0.625, 0.5, 0.625, 0.5, 0.625, 0.5, 0.625, 0.5, 0.625, 0.5, 0.625, 0.5, 0.625, 0.5, 0.625, 0.5, 0.625, 0.5, 0.625, 0.5, 0.625, 0.5, 0.625, 0.5, 0.625, 0.5, 0.625, 0.5, 0.625, 0.5, 0.625, 0.5, 0.625, 0.5, 0.625, 0.5, 0.625, 0.5, 0.625, 0.5, 0.625, 0.5, 0.625, 0.5, 0.625, 0.5, 0.625, 0.5, 0.625, 0.5, 0.625, 0.5, 0.625, 0.5, 0.625, 0.5, 0.625, 0.5, 0.625, 0.5, 0.625, 0.5, 0.625, 0.5, 0.625, 0.5, 0.625, 0.5, 0.625, 0.5, 0.625, 0.5, 0.625, 0.5, 0.625, 0.5, 0.625, 0.5, 0.625, 0.5, 0.625, 0.5, 0.625, 0.5, 0.625, 0.5, 0.625, 0.5, 0.625, 0.5, 0.625, 0.5, 0.625, 0.5, 0.625, 0.5, 0.625, 0.5, 0.625, 0.5, 0.625, 0.5, 0.625, 0.5, 0.625, 0.5, 0.625, 0.5, 0.625, 0.5, 0.625, 0.5, 0.625, 0.5, 0.625, 0.5, 0.625, 0.5, 0.625, 0.5, 0.625, 0.25, 0.625, 0.25, 0.625, 0.5, 0.625, 0.5, 0.625, 0.5, 0.625, 0.5, 0.625, 0.5, 0.625, 0.5, 0.625, 0.5, 0.625, 0.5, 0.625, 0.5, 0.625, 0.5, 0.625, 0.5, 0.625, 0.5, 0.625, 0.5, 0.625, 0.5, 0.625, 0.5, 0.625, 0.5, 0.625, 0.5, 0.625, 0.5, 0.625, 0.5, 0.625, 0.5, 0.625, 0.5, 0.625, 1.0, 0.625, 0.75, 0.625, 0.75, 0.625, 1.0, 0.625, 0.5, 0.625, 0.5, 0.625, 0.5, 0.625, 0.5, 0.625, 0.5, 0.625, 0.5, 0.625, 0.5, 0.625, 0.5, 0.625, 0.5, 0.625, 0.5, 0.625, 0.5, 0.625, 0.5, 0.625, 0.5, 0.625, 0.5, 0.625, 0.5, 0.625, 0.5, 0.625, 0.75, 0.625, 0.5, 0.625, 0.5, 0.625, 0.75, 0.625, 0.5, 0.625, 0.5, 0.625, 0.5, 0.625, 0.5, 0.625, 0.5, 0.625, 0.5, 0.625, 0.5, 0.625, 0.5, 0.625, 0.5, 0.625, 0.5, 0.625, 0.5, 0.625, 0.5, 0.625, 0.75, 0.625, 0.75, 0.625, 0.75, 0.625, 0.75, 0.625, 0.5, 0.625, 0.5, 0.625, 0.5, 0.625, 0.5, 0.625, 0.5, 0.625, 0.5, 0.625, 0.5, 0.625, 0.5, 0.625, 0.5, 0.625, 0.5, 0.625, 0.5, 0.625, 0.5, 0.625, 0.5, 0.625, 0.5, 0.625, 0.5, 0.625, 0.5, 0.625, 0.5, 0.625, 0.5, 0.625, 0.5, 0.625, 0.5, 0.625, 0.5, 0.625, 0.5, 0.625, 0.5, 0.625, 0.5, 0.625, 0.5, 0.625, 0.5, 0.625, 0.5, 0.625, 0.5, 0.625, 0.5, 0.625, 0.5, 0.625, 0.5, 0.625, 0.5, 0.625, 0.5, 0.625, 0.5, 0.625, 0.5, 0.625, 0.5, 0.625, 0.5, 0.625, 0.5, 0.625, 0.5, 0.625, 0.5, 0.625, 0.5, 0.625, 0.5, 0.625, 0.5, 0.625, 0.5, 0.625, 0.5, 0.625, 0.5, 0.625, 0.5, 0.625, 0.5, 0.625, 0.5, 0.625, 0.5, 0.625, 0.5, 0.625, 0.5, 0.625, 0.5, 0.625, 0.5, 0.625, 0.5, 0.625, 0.5, 0.625, 0.5, 0.625, 0.5, 0.625, 0.5, 0.625, 0.5, 0.625, 0.5, 0.625, 0.5, 0.625, 0.5, 0.625, 0.5, 0.625, 0.5, 0.625, 0.5, 0.625, 0.5, 0.625, 0.5, 0.625, 0.5, 0.625, 0.5, 0.625, 0.5, 0.625, 0.5, 0.625, 0.5, 0.625, 0.5, 0.625, 0.5, 0.625, 0.5, 0.625, 0.5, 0.625, 0.5, 0.625, 0.5, 0.625, 0.5, 0.625, 0.5, 0.625, 0.5, 0.625, 0.5, 0.625, 0.5, 0.625, 0.5, 0.625, 0.5, 0.625, 0.5, 0.625, 0.5, 0.625, 0.5, 0.625, 0.5, 0.625, 0.5, 0.625, 0.5, 0.625, 0.5, 0.625, 0.5, 0.625, 0.5, 0.625, 0.5, 0.625, 0.5, 0.625, 0.5, 0.625, 0.5, 0.625, 0.5, 0.625, 0.5, 0.625, 0.5, 0.625, 0.5, 0.625, 0.5, 0.625, 0.5, 0.625, 0.5, 0.625, 0.5, 0.625, 0.5, 0.625, 0.5, 0.625, 0.5, 0.625, 0.5, 0.625, 0.5, 0.625, 0.5, 0.625, 0.5, 0.625, 0.5, 0.625, 0.5, 0.625, 0.5, 0.625, 0.5, 0.625, 0.5, 0.625, 0.5, 0.625, 1.0, 0.625, 1.0, 0.625, 1.0, 0.625, 1.0, 0.625, 0.5, 0.625, 0.5, 0.625, 0.5, 0.625, 0.5, 0.625, 0.5, 0.625, 0.5, 0.625, 0.5, 0.625, 0.5, 0.625, 0.5, 0.625, 0.5, 0.625, 0.5, 0.625, 0.5, 0.625, 0.5, 0.625, 0.5, 0.625, 0.5, 0.625, 0.5, 0.625, 0.5, 0.625, 0.5, 0.625, 0.5, 0.625, 0.5, 0.625, 0.5, 0.625, 0.5, 0.625, 0.5, 0.625, 0.5, 0.625, 0.5, 0.625, 0.5, 0.625, 0.5, 0.625, 0.5, 0.625, 0.5, 0.625, 0.5, 0.625, 0.5, 0.625, 0.5, 0.625, 0.5, 0.625, 0.5, 0.625, 0.5, 0.625, 0.5, 0.625, 0.5, 0.625, 0.5, 0.625, 0.5, 0.625, 0.5, 0.625, 0.5, 0.625, 0.5, 0.625, 0.5, 0.625, 0.5, 0.625, 0.5, 0.625, 0.5, 0.625, 0.5, 0.625, 0.5, 0.625, 0.5, 0.625, 0.5, 0.625, 0.5, 0.625, 0.5, 0.625, 0.5, 0.625, 0.5, 0.625, 0.5, 0.625, 0.5, 0.625, 0.5, 0.625, 0.5, 0.625, 0.5, 0.625, 0.5, 0.625, 0.5, 0.625, 0.5, 0.625, 0.5, 0.625, 0.5, 0.625, 0.5, 0.625, 0.5, 0.625, 0.5, 0.625, 0.5, 0.625, 0.5, 0.625, 0.5, 0.625, 0.5, 0.625, 0.5, 0.625, 0.5, 0.625, 0.5, 0.625, 0.5, 0.625, 0.5, 0.625, 0.5, 0.625, 0.5, 0.625, 0.5, 0.625, 0.5, 0.625, 0.5, 0.625, 0.5, 0.625, 0.5, 0.625, 0.5, 0.625, 0.5, 0.625, 0.5, 0.625, 0.5, 0.625, 0.5, 0.625, 0.5, 0.625, 0.5, 0.625, 0.5, 0.625, 0.5, 0.625, 0.5, 0.625, 0.5, 0.625, 0.5, 0.625, 0.5, 0.625, 0.5, 0.625, 0.5, 0.625, 0.5, 0.625, 0.5, 0.625, 0.5, 0.625, 0.5, 0.625, 0.5, 0.625, 0.5, 0.625, 0.5, 0.625, 0.5, 0.625, 0.5, 0.625, 0.5, 0.625, 0.5, 0.625, 0.5, 0.625, 0.5, 0.625, 0.5, 0.625, 0.5, 0.625, 0.5, 0.625, 0.5, 0.625, 0.5, 0.625, 0.5, 0.625, 0.5, 0.625, 0.5, 0.625, 0.5, 0.625, 0.5, 0.625, 0.5, 0.625, 0.5, 0.625, 0.5, 0.625, 0.5, 0.625, 0.5, 0.625, 0.5, 0.625, 0.5, 0.625, 0.5, 0.625, 0.5, 0.625, 0.5, 0.625, 0.5, 0.625, 0.5, 0.625, 0.5, 0.625, 0.5, 0.625, 0.5, 0.625, 0.5, 0.625, 0.5, 0.625, 0.5, 0.625, 0.5, 0.625, 0.5, 0.625, 0.5, 0.625, 0.5, 0.625, 0.5, 0.625, 0.5, 0.625, 0.5, 0.625, 0.5, 0.625, 0.5, 0.625, 0.5, 0.625, 0.5, 0.625, 0.5, 0.625, 0.5, 0.625, 0.5, 0.625, 0.5, 0.625, 0.5, 0.625, 0.5, 0.625, 0.5, 0.625, 0.5, 0.625, 0.5, 0.625, 0.5, 0.625, 0.5, 0.625, 0.5, 0.625, 0.5, 0.625, 0.5, 0.625, 0.5, 0.625, 0.25, 0.625, 0.25, 0.625, 0.5, 0.625, 0.5, 0.625, 0.5, 0.625, 0.5, 0.625, 0.5, 0.625, 0.5, 0.625, 0.5, 0.625, 0.5, 0.625, 0.5, 0.625, 0.5, 0.625, 0.5, 0.625, 0.5, 0.625, 0.5, 0.625, 0.5, 0.625, 0.5, 0.625, 0.5, 0.625, 0.5, 0.625, 0.5, 0.625, 0.5, 0.625, 0.5, 0.625, 0.5, 0.625, 1.0, 0.625, 0.75, 0.625, 0.75, 0.625, 1.0, 0.625, 0.5, 0.625, 0.5, 0.625, 0.5, 0.625, 0.5, 0.625, 0.5, 0.625, 0.5, 0.625, 0.5, 0.625, 0.5, 0.625, 0.5, 0.625, 0.5, 0.625, 0.5, 0.625, 0.5, 0.625, 0.5, 0.625, 0.5, 0.625, 0.5, 0.625, 0.5, 0.625, 0.75, 0.625, 0.5, 0.625, 0.5, 0.625, 0.75, 0.625, 0.5, 0.625, 0.5, 0.625, 0.5, 0.625, 0.5, 0.625, 0.5, 0.625, 0.5, 0.625, 0.5, 0.625, 0.5, 0.625, 0.5, 0.625, 0.5, 0.625, 0.5, 0.625, 0.5, 0.625, 0.75, 0.625, 0.75, 0.625, 0.75, 0.625, 0.75, 0.625, 0.5, 0.625, 0.5, 0.625, 0.5, 0.625, 0.5, 0.625, 0.5, 0.625, 0.5, 0.625, 0.5, 0.625, 0.5, 0.625, 0.5, 0.625, 0.5, 0.625, 0.5, 0.625, 0.5, 0.625, 0.5, 0.625, 0.5, 0.625, 0.5, 0.625, 0.5, 0.625, 0.5, 0.625, 0.5, 0.625, 0.5, 0.625, 0.5, 0.625, 0.5, 0.625, 0.5, 0.625, 0.5, 0.625, 0.5, 0.625, 0.5, 0.625, 0.5, 0.625, 0.5, 0.625, 0.5, 0.625, 0.5, 0.625, 0.5, 0.625, 0.5, 0.625, 0.5, 0.625, 0.5, 0.625, 0.5, 0.625, 0.5, 0.625, 0.5, 0.625, 0.5, 0.625, 0.5, 0.625, 0.5, 0.625, 0.5, 0.625, 0.5, 0.625, 0.5, 0.625, 0.5, 0.625, 0.5, 0.625, 0.5, 0.625, 0.5, 0.625, 0.5, 0.625, 0.5, 0.625, 0.5, 0.625, 0.5, 0.625, 0.5, 0.625, 0.5, 0.625, 0.5, 0.625, 0.5, 0.625, 0.5, 0.625, 0.5, 0.625, 0.5, 0.625, 0.5, 0.625, 0.5, 0.625, 0.5, 0.625, 0.5, 0.625, 0.5, 0.625, 0.5, 0.625, 0.5, 0.625, 0.5, 0.625, 0.5, 0.625, 0.5, 0.625, 0.5, 0.625, 0.5, 0.625, 0.5, 0.625, 0.5, 0.625, 0.5, 0.625, 0.5, 0.625, 0.5, 0.625, 0.5, 0.625, 0.5, 0.625, 0.5, 0.625, 0.5, 0.625, 0.5, 0.625, 0.5, 0.625, 0.5, 0.625, 0.5, 0.625, 0.5, 0.625, 0.5, 0.625, 0.5, 0.625, 0.5, 0.625, 0.5, 0.625, 0.5, 0.625, 0.5, 0.625, 0.5, 0.625, 0.5, 0.625, 0.5, 0.625, 0.5, 0.625, 0.5, 0.625, 0.5, 0.625, 0.5, 0.625, 0.5, 0.625, 0.5, 0.625, 0.5, 0.625, 0.5, 0.625, 0.5, 0.625, 0.5, 0.625, 0.5, 0.625, 0.5, 0.625, 0.5, 0.625, 0.5, 0.625, 0.5, 0.625, 0.5, 0.625, 0.5, 0.625, 0.5, 0.625, 0.5, 0.625, 0.5, 0.625, 0.5, 0.625, 0.5, 0.625, 0.5, 0.625, 0.5, 0.625, 0.5, 0.625, 0.75, 0.625, 0.75, 0.625, 0.5, 0.625, 0.5, 0.875, 0.5, 0.875, 0.75, 0.625, 0.75, 0.625, 0.5, 0.625, 0.5, 0.625, 0.5, 0.625, 0.5, 0.625, 0.5, 0.625, 0.5, 0.625, 0.5, 0.625, 0.5, 0.625, 0.5, 0.625, 0.5, 0.625, 0.5, 0.625, 0.5, 0.625, 0.5, 0.625, 0.5, 0.625, 0.5, 0.625, 0.5, 0.625, 0.5, 0.625, 0.5, 0.625, 0.5, 0.625, 0.5, 0.625, 0.5, 0.625, 0.5, 0.625, 0.5, 0.625, 0.5, 0.625, 0.5, 0.625, 0.5, 0.625, 0.5, 0.625, 0.5, 0.625, 0.5, 0.625, 0.5, 0.625, 0.5, 0.625, 0.5, 0.625, 0.5, 0.625, 0.5, 0.625, 0.5, 0.625, 0.5, 0.625, 0.5, 0.625, 0.5, 0.625, 0.5, 0.625, 0.5, 0.625, 0.5, 0.625, 0.5, 0.625, 0.5, 0.625, 0.5, 0.625, 0.5, 0.625, 0.5, 0.625, 0.5, 0.625, 0.5, 0.625, 0.5, 0.625, 0.5, 0.625, 0.5, 0.625, 0.5, 0.625, 0.5, 0.625, 0.5, 0.625, 0.5, 0.625, 0.5, 0.625, 0.5, 0.625, 0.5, 0.625, 0.5, 0.625, 0.5, 0.625, 0.5, 0.625, 0.5, 0.625, 0.5, 0.625, 0.5, 0.625, 0.5, 0.625, 0.5, 0.625, 0.5, 0.625, 0.5, 0.625, 0.5, 0.625, 0.5, 0.625, 0.5, 0.625, 0.5, 0.625, 0.5, 0.625, 0.5, 0.625, 0.5, 0.625, 0.5, 0.625, 0.5, 0.625, 0.5, 0.625, 0.5, 0.625, 0.5, 0.625, 0.5, 0.625, 0.5, 0.625, 0.5, 0.625, 0.5, 0.625, 0.5, 0.625, 0.5, 0.625, 0.5, 0.625, 0.5, 0.625, 0.5, 0.625, 0.5, 0.625, 0.5, 0.625, 0.5, 0.625, 0.5, 0.625, 0.5, 0.625, 0.5, 0.625, 0.5, 0.625, 0.5, 0.625, 0.5, 0.625, 0.5, 0.625, 0.5, 0.625, 0.5, 0.625, 0.5, 0.625, 0.5, 0.625, 0.5, 0.625, 0.5, 0.625, 0.5, 0.625, 0.5, 0.625, 0.5, 0.625, 0.5, 0.625, 0.5, 0.625, 0.5, 0.625, 0.5, 0.625, 0.5, 0.625, 0.5, 0.625, 0.5, 0.625, 0.5, 0.625, 0.5, 0.625, 0.5, 0.625, 0.5, 0.625, 0.5, 0.625, 0.5, 0.625, 0.5, 0.625, 0.5, 0.625, 0.5, 0.625, 0.5, 0.625, 0.5, 0.625, 0.5, 0.625, 0.5, 0.625, 0.5, 0.625, 0.5, 0.625, 0.5, 0.625, 0.5, 0.625, 0.5, 0.625, 0.5, 0.625, 0.5, 0.625, 0.5, 0.625, 0.5, 0.625, 0.5, 0.625, 0.5, 0.625, 0.5, 0.625, 0.5, 0.625, 0.5, 0.625, 0.5, 0.625, 0.5, 0.625, 0.5, 0.625, 0.5, 0.625, 0.5, 0.625, 0.5, 0.625, 0.5, 0.625, 0.5, 0.625, 0.5, 0.625, 0.5, 0.625, 0.5, 0.625, 0.5, 0.625, 0.5, 0.625, 0.5, 0.625, 0.5, 0.625, 0.5, 0.625, 0.5, 0.625, 0.5, 0.625, 0.5, 0.625, 0.5, 0.625, 0.5, 0.625, 0.5, 0.625, 0.5, 0.625, 0.5, 0.625, 0.5, 0.625, 0.5, 0.625, 0.5, 0.625, 0.5, 0.625, 0.5, 0.625, 0.5, 0.625, 0.5, 0.625, 0.5, 0.625, 0.5, 0.625, 0.5, 0.625, 0.5, 0.625, 0.5, 0.625, 0.5, 0.625, 0.5, 0.625, 0.5, 0.625, 0.25, 0.625, 0.25, 0.625, 0.5, 0.625, 0.5, 0.625, 0.5, 0.625, 0.5, 0.625, 0.5, 0.625, 0.5, 0.625, 0.5, 0.625, 0.5, 0.625, 0.5, 0.625, 0.5, 0.625, 0.5, 0.625, 0.5, 0.625, 0.5, 0.625, 0.5, 0.625, 0.5, 0.625, 0.5, 0.625, 0.5, 0.625, 0.5, 0.625, 0.5, 0.625, 0.5, 0.625, 0.5, 0.625, 1.0, 0.625, 0.75, 0.625, 0.75, 0.625, 1.0, 0.625, 0.5, 0.625, 0.5, 0.625, 0.5, 0.625, 0.5, 0.625, 0.5, 0.625, 0.5, 0.625, 0.5, 0.625, 0.5, 0.625, 0.5, 0.625, 0.5, 0.625, 0.5, 0.625, 0.5, 0.625, 0.5, 0.625, 0.5, 0.625, 0.5, 0.625, 0.5, 0.625, 0.75, 0.625, 0.5, 0.625, 0.5, 0.625, 0.75, 0.625, 0.5, 0.625, 0.5, 0.625, 0.5, 0.625, 0.5, 0.625, 0.5, 0.625, 0.5, 0.625, 0.5, 0.625, 0.5, 0.625, 0.5, 0.625, 0.5, 0.625, 0.5, 0.625, 0.5, 0.625, 0.75, 0.625, 0.75, 0.625, 0.75, 0.625, 0.75, 0.625, 0.5, 0.625, 0.5, 0.625, 0.5, 0.625, 0.5, 0.625, 0.5, 0.625, 0.5, 0.625, 0.5, 0.625, 0.5, 0.625, 0.5, 0.625, 0.5, 0.625, 0.5, 0.625, 0.5, 0.625, 0.5, 0.625, 0.5, 0.625, 0.5, 0.625, 0.5, 0.625, 0.5, 0.625, 0.5, 0.625, 0.5, 0.625, 0.5, 0.625, 0.5, 0.625, 0.5, 0.625, 0.5, 0.625, 0.5, 0.625, 0.5, 0.625, 0.5, 0.625, 0.5, 0.625, 0.5, 0.625, 0.5, 0.625, 0.5, 0.625, 0.5, 0.625, 0.5, 0.625, 0.5, 0.625, 0.5, 0.625, 0.5, 0.625, 0.5, 0.625, 0.5, 0.625, 0.5, 0.625, 0.5, 0.625, 0.5, 0.625, 0.5, 0.625, 0.5, 0.625, 0.5, 0.625, 0.5, 0.625, 0.5, 0.625, 0.5, 0.625, 0.5, 0.625, 0.5, 0.625, 0.5, 0.625, 0.5, 0.625, 0.5, 0.625, 0.5, 0.625, 0.5, 0.625, 0.5, 0.625, 0.5, 0.625, 0.5, 0.625, 0.5, 0.625, 0.5, 0.625, 0.5, 0.625, 0.5, 0.625, 0.5, 0.625, 0.5, 0.625, 0.5, 0.625, 0.5, 0.625, 0.5, 0.625, 0.5, 0.625, 0.5, 0.625, 0.5, 0.625, 0.5, 0.625, 0.5, 0.625, 0.5, 0.625, 0.5, 0.625, 0.5, 0.625, 0.5, 0.625, 0.5, 0.625, 0.5, 0.625, 0.5, 0.625, 0.5, 0.625, 0.5, 0.625, 0.5, 0.625, 0.5, 0.625, 0.5, 0.625, 0.5, 0.625, 0.5, 0.625, 0.5, 0.625, 0.5, 0.625, 0.5, 0.625, 0.5, 0.625, 0.5, 0.625, 0.5, 0.625, 0.5, 0.625, 0.5, 0.625, 0.5, 0.625, 0.5, 0.625, 0.5, 0.625, 0.5, 0.625, 0.5, 0.625, 0.5, 0.625, 0.5, 0.625, 0.5, 0.625, 0.5, 0.625, 0.5, 0.625, 0.5, 0.625, 0.5, 0.625, 0.5, 0.625, 0.5, 0.625, 0.5, 0.625, 0.5, 0.625, 0.5, 0.625, 0.5, 0.625, 0.5, 0.625, 0.5, 0.625, 0.5, 0.625, 0.5, 0.625, 0.5, 0.625, 0.5, 0.625, 0.5, 0.625, 0.5, 0.625, 0.5, 0.625, 0.5, 0.625, 0.5, 0.625, 0.5, 0.625, 0.5, 0.625, 0.5, 0.625, 0.5, 0.625, 0.5, 0.625, 0.5, 0.625, 0.5, 0.625, 0.5, 0.625, 0.5, 0.625, 0.5, 0.625, 0.5, 0.625, 0.5, 0.625, 0.5, 0.625, 0.5, 0.625, 0.5, 0.625, 0.5, 0.625, 0.5, 0.625, 0.5, 0.625, 0.5, 0.625, 0.5, 0.625, 0.5, 0.625, 0.5, 0.625, 0.5, 0.625, 0.5, 0.625, 0.5, 0.625, 0.5, 0.625, 0.5, 0.625, 0.5, 0.625, 0.5, 0.625, 0.5, 0.625, 0.5, 0.625, 0.5, 0.625, 0.5, 0.625, 0.5, 0.625, 0.5, 0.625, 0.5, 0.625, 0.5, 0.625, 0.5, 0.625, 0.5, 0.625, 0.5, 0.625, 0.5, 0.625, 0.5, 0.625, 0.5, 0.625, 0.5, 0.625, 0.5, 0.625, 0.5, 0.625, 0.5, 0.625, 0.5, 0.625, 0.5, 0.625, 0.5, 0.625, 0.5, 0.625, 0.5, 0.625, 0.5, 0.625, 0.5, 0.625, 0.5, 0.625, 0.5, 0.625, 0.5, 0.625, 0.5, 0.625, 0.5, 0.625, 0.5, 0.625, 0.5, 0.625, 0.5, 0.625, 0.5, 0.625, 0.5, 0.625, 0.5, 0.625, 0.5, 0.625, 0.5, 0.625, 0.5, 0.625, 0.5, 0.625, 0.5, 0.625, 0.5, 0.625, 0.5, 0.625, 0.5, 0.625, 0.5, 0.625, 0.5, 0.625, 0.5, 0.375, 0.5, 0.375, 0.5, 0.625, 0.5, 0.375, 0.5, 0.375, 0.5, 0.375, 0.5, 0.375, 0.5, 0.375, 0.5, 0.625, 0.5, 0.625, 0.5, 0.375, 0.5, 0.625, 0.5, 0.625, 0.5, 0.625, 0.5, 0.625, 0.5, 0.625, 0.5, 0.625, 0.5, 0.625, 0.5, 0.625, 0.5, 0.625, 0.5, 0.625, 0.5, 0.625, 0.5, 0.625, 0.5, 0.625, 0.5, 0.625, 0.5, 0.625, 0.5, 0.625, 0.5, 0.625, 0.5, 0.625, 0.5, 0.625, 0.5, 0.625, 0.5, 0.625, 0.5, 0.625, 0.5, 0.625, 0.5, 0.625, 0.5, 0.625, 0.5, 0.625, 0.5, 0.625, 0.5, 0.625, 0.5, 0.625, 0.5, 0.625, 0.5, 0.625, 0.5, 0.625, 0.5, 0.625, 0.5, 0.625, 0.5, 0.625, 0.5, 0.625, 0.5, 0.625, 0.5, 0.625, 0.5, 0.625, 0.5, 0.625, 0.5, 0.625, 0.5, 0.625, 0.5, 0.625, 0.5, 0.625, 0.5, 0.625, 0.5, 0.625, 0.5, 0.625, 0.5, 0.625, 0.5, 0.625, 0.5, 0.625, 0.5, 0.625, 0.5, 0.625, 0.5, 0.625, 0.5, 0.625, 0.5, 0.625, 0.5, 0.625, 0.5, 0.625, 0.5, 0.625, 0.5, 0.625, 0.5, 0.625, 0.5, 0.625, 0.5, 0.625, 0.5, 0.625, 0.5, 0.625, 0.5, 0.625, 0.5, 0.625, 0.5, 0.625, 0.5, 0.625, 0.5, 0.625, 0.5, 0.625, 0.5, 0.625, 0.5, 0.625, 0.5, 0.625, 0.5, 0.625, 0.5, 0.625, 0.5, 0.625, 0.5, 0.625, 0.5, 0.375, 0.5, 0.375, 0.5, 0.625, 0.5, 0.375, 0.5, 0.375, 0.5, 0.375, 0.5, 0.375, 0.5, 0.375, 0.5, 0.625, 0.5, 0.625, 0.5, 0.375, 0.5, 0.625, 0.5, 0.625, 0.5, 0.625, 0.5, 0.625, 0.5, 0.625, 0.5, 0.625, 0.5, 0.625, 0.5, 0.625, 0.5, 0.625, 0.5, 0.625, 0.5, 0.625, 0.5, 0.625, 0.5, 0.625, 0.5, 0.625, 0.5, 0.625, 0.5, 0.625, 0.5, 0.625, 0.5, 0.625, 0.5, 0.625, 0.5, 0.625, 0.5, 0.625, 0.5, 0.625, 0.5, 0.625, 0.5, 0.625, 0.5, 0.625, 0.5, 0.625, 0.5, 0.625, 0.5, 0.625, 0.5, 0.625, 0.5, 0.625, 0.5, 0.625, 0.5, 0.625, 0.5, 0.625, 0.5, 0.625, 0.5, 0.625, 0.5, 0.625, 0.5, 0.625, 0.5, 0.625, 0.5, 0.625, 0.5, 0.625, 0.5, 0.375, 0.5, 0.625, 0.5, 0.625, 0.5, 0.375, 0.5, 0.375, 0.5, 0.375, 0.5, 0.375, 0.5, 0.375, 0.5, 0.625, 0.5, 0.375, 0.5, 0.375, 0.5, 0.625, 0.5, 0.625, 0.5, 0.625, 0.5, 0.625, 0.5, 0.625, 0.5, 0.625, 0.5, 0.625, 0.5, 0.625, 0.5, 0.625, 0.5, 0.875, 0.75, 0.875, 0.5, 0.875, 0.5, 0.875, 0.75, 0.625, 0.25, 0.625, 0.25, 0.625, 0.25, 0.625, 0.25, 0.625, 0.25, 0.625, 0.0, 0.625, 0.0, 0.625, 0.25, 0.625, 1.0, 0.625, 1.0, 0.625, 1.0, 0.625, 1.0, 0.625, 0.5, 0.625, 0.5, 0.625, 0.5, 0.625, 0.5, 0.625, 0.5, 0.625, 0.5, 0.625, 0.5, 0.625, 0.5, 0.625, 0.5, 0.625, 0.5, 0.625, 0.5, 0.625, 0.5])
me_cube_010.materials.append(mat_parede_rosa)
me_cube_010.use_remesh_preserve_volume = False
me_cube_010.use_remesh_preserve_attributes = False
me_cube_010.use_mirror_vertex_groups = False
me_cube_010.update()
me_cube = bpy.data.meshes.new('Cube')
me_cube.from_pydata([(-1.0, 0.008264, -1.0), (-1.0, 0.008264, 1.0), (-1.0, 1.0, -1.0), (-1.0, 1.0, 1.0), (0.85, 0.008264, -1.0), (0.85, 0.008264, 1.0), (0.85, 1.0, -1.0), (0.85, 1.0, 1.0)], [], [(0, 1, 3, 2), (2, 3, 7, 6), (6, 7, 5, 4), (4, 5, 1, 0), (2, 6, 4, 0), (7, 3, 1, 5)])
_uv = me_cube.uv_layers.new(name='UVMap')
_uv.uv.foreach_set('vector', [0.375, 0.0, 0.625, 0.0, 0.625, 0.25, 0.375, 0.25, 0.375, 0.25, 0.625, 0.25, 0.625, 0.5, 0.375, 0.5, 0.375, 0.5, 0.625, 0.5, 0.625, 0.75, 0.375, 0.75, 0.375, 0.75, 0.625, 0.75, 0.625, 1.0, 0.375, 1.0, 0.125, 0.5, 0.375, 0.5, 0.375, 0.75, 0.125, 0.75, 0.625, 0.5, 0.875, 0.5, 0.875, 0.75, 0.625, 0.75])
me_cube.use_remesh_fix_poles = True
me_cube.use_remesh_preserve_attributes = False
me_cube.use_mirror_vertex_groups = False
me_cube.update()

# ---- objects
ob_chao = bpy.data.objects.new('Chao', me_chao)
ob_camera = bpy.data.objects.new('Camera', cam_camera)
ob_paredes = bpy.data.objects.new('Paredes', me_cube_010)
ob_cube = bpy.data.objects.new('Cube', me_cube)

# ---- transforms, parenting, visibility, modifiers, constraints
ob_chao.location = (0.0, 0.0, 0.0)
ob_chao.lineart.crease_threshold = 0.0
ob_camera.location = (2.082, -5.181, 10.72)
ob_camera.rotation_euler = (0.5529, -0.2621, 0.7748)
ob_camera.lineart.crease_threshold = 0.0
ob_paredes.location = (0.4371, 1.455, 1.34)
ob_paredes.lineart.crease_threshold = 0.0
ob_cube.location = (-1.296, 1.422, 1.384)
ob_cube.scale = (1.0, 0.605, 1.385)
ob_cube.lineart.crease_threshold = 0.0

# ---- collection membership
col_estrutura_principal.objects.link(ob_chao)
col_estrutura_principal.objects.link(ob_camera)
col_estrutura_principal.objects.link(ob_paredes)
col_estrutura_principal.objects.link(ob_cube)

# ---- scene / render settings (as saved in the file)
scene.camera = ob_camera
scene.frame_start = 1; scene.frame_end = 250; scene.frame_set(1)
scene.render.engine = 'CYCLES'
scene.render.dither_intensity = 0.0
scene.cycles.use_denoising = False
scene.cycles.samples = 500
scene.cycles.sampling_pattern = 'TABULATED_SOBOL'
scene.cycles.use_adaptive_sampling = False
scene.cycles.use_light_tree = False
scene.cycles.blur_glossy = 0.0
scene.cycles.max_bounces = 120
scene.cycles.diffuse_bounces = 120
scene.cycles.glossy_bounces = 120
scene.cycles.transmission_bounces = 120
scene.cycles.volume_bounces = 1
scene.cycles.transparent_max_bounces = 120
scene.cycles.film_exposure = 2.0
scene.cycles.pixel_filter_type = 'GAUSSIAN'
scene.view_settings.view_transform = 'Filmic'
bpy.context.view_layer.update()
